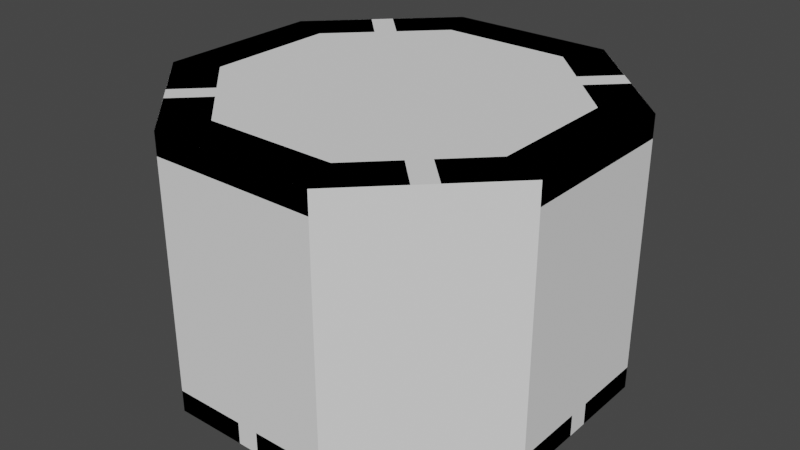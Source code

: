 # Source: Plinth.blend  (saved by Blender 4.3.32; exported with 4.5.12 LTS)
import bpy
from mathutils import Matrix  # noqa: F401  (used for matrix-valued properties, if any)

bpy.ops.wm.read_factory_settings(use_empty=True)
scene = bpy.context.scene
scene.name = 'Scene'

# ---- world
world_world = bpy.data.worlds.new('World'); scene.world = world_world
world_world.use_nodes = True; world_world.node_tree.nodes.clear()
_N = world_world.node_tree.nodes; _L = world_world.node_tree.links
n0 = _N.new('ShaderNodeOutputWorld'); n0.name = 'World Output'; n0.location = (300, 300)
n1 = _N.new('ShaderNodeBackground'); n1.name = 'Background'; n1.location = (10, 300)
n1.inputs[0].default_value = (0.05088, 0.05088, 0.05088, 1.0)
_L.new(n1.outputs[0], n0.inputs[0])
n0.is_active_output = True
world_world.color = (0.05088, 0.05088, 0.05088)
world_world.use_sun_shadow = False
world_world.sun_shadow_jitter_overblur = 0.0

# ---- meshes
me_cylinder = bpy.data.meshes.new('Cylinder')
me_cylinder.from_pydata([(-1.494, 0.619, 2.235e-08), (-0.619, 1.494, 2.235e-08), (-0.619, 1.494, 0.1617), (-1.494, 0.619, 0.1617), (-1.494, 0.619, 2.002), (-0.619, 1.494, 2.002), (-1.333, 0.552, 0.3235), (-0.552, 1.333, 0.3235), (-0.552, 1.333, 0.1617), (-1.333, 0.552, 0.1617), (-1.171, 0.485, 0.3225), (-0.485, 1.171, 0.3225), (-1.494, 0.619, 1.84), (-0.619, 1.494, 1.84), (-0.552, 1.333, 1.679), (-1.333, 0.552, 1.679), (-1.333, 0.552, 1.84), (-0.552, 1.333, 1.84), (-0.485, 1.171, 1.68), (-1.171, 0.485, 1.68), (-0.4855, 1.172, 2.002), (-1.172, 0.4855, 2.002), (-0.4855, 1.172, 1.84), (-1.172, 0.4855, 1.84), (-0.4195, 1.013, 1.84), (-1.013, 0.4195, 1.84), (1.762e-12, -7.39e-13, 1.68), (-0.4195, 1.013, 1.679), (-1.013, 0.4195, 1.679), (-0.9995, 1.114, 2.002), (-1.114, 0.9995, 2.002), (-0.7716, 0.8859, 2.002), (-0.886, 0.7716, 2.002), (-0.7716, 0.8859, 1.84), (-0.886, 0.7716, 1.84), (-0.659, 0.7733, 1.84), (-0.7733, 0.6589, 1.84), (-0.659, 0.7733, 1.679), (-0.7733, 0.6589, 1.679), (-0.9995, 1.114, 1.84), (-1.114, 0.9995, 1.84), (-0.7859, 0.9002, 1.82), (-0.7859, 0.9002, 1.982), (-0.9003, 0.7859, 1.982), (-0.9003, 0.7859, 1.82), (-0.6733, 0.7876, 1.82), (-0.7876, 0.6732, 1.82), (-0.7876, 0.6732, 1.679), (-0.6733, 0.7876, 1.679), (-0.9852, 1.1, 1.982), (-1.1, 0.9852, 1.982), (-0.8851, 0.9995, 1.679), (-0.9995, 0.8851, 1.679), (-0.8851, 0.9995, 1.84), (-0.9995, 0.8851, 1.84), (-0.7708, 0.8851, 1.68), (-0.8851, 0.7707, 1.68), (-0.7708, 0.8851, 0.5), (-0.8851, 0.7707, 0.5), (-0.9852, 1.1, 1.868), (-1.1, 0.9852, 1.868), (-0.8602, 0.9745, 1.714), (-0.9746, 0.8602, 1.714), (-0.8601, 0.9745, 1.868), (-0.9745, 0.8601, 1.868), (-0.7459, 0.8602, 1.715), (-0.8602, 0.7458, 1.715), (-0.7459, 0.8602, 0.5), (-0.8602, 0.7458, 0.5), (-0.08091, 1.494, 2.235e-08), (0.08074, 1.494, 2.235e-08), (-0.08091, 1.494, 0.1617), (0.08074, 1.494, 0.1617), (-0.08091, 1.333, 0.3235), (0.08074, 1.333, 0.3235), (-0.08091, 1.333, 0.1617), (0.08074, 1.333, 0.1617), (-0.08091, 1.171, 0.3225), (0.08074, 1.171, 0.3225), (-0.08091, 1.171, 1.001), (0.08074, 1.171, 1.001), (-0.08091, 1.444, 2.235e-08), (0.08074, 1.444, 2.235e-08), (-0.08091, 1.444, 0.1117), (0.08074, 1.444, 0.1117), (-0.08091, 1.283, 0.2732), (0.08074, 1.283, 0.2732), (-0.08091, 1.283, 0.1117), (0.08074, 1.283, 0.1117), (-0.08091, 1.121, 0.2723), (0.08074, 1.121, 0.2723), (-0.08091, 1.121, 1.001), (0.08074, 1.121, 1.001), (-0.619, -1.494, 2.235e-08), (-1.494, -0.6189, 2.235e-08), (-1.494, -0.6189, 0.1617), (-0.619, -1.494, 0.1617), (-0.619, -1.494, 2.002), (-1.494, -0.6189, 2.002), (-0.552, -1.333, 0.3235), (-1.333, -0.5519, 0.3235), (-1.333, -0.5519, 0.1617), (-0.552, -1.333, 0.1617), (-0.485, -1.171, 0.3225), (-1.171, -0.4849, 0.3225), (-0.619, -1.494, 1.84), (-1.494, -0.6189, 1.84), (-1.333, -0.5519, 1.679), (-0.552, -1.333, 1.679), (-0.552, -1.333, 1.84), (-1.333, -0.5519, 1.84), (-1.171, -0.4849, 1.68), (-0.485, -1.171, 1.68), (-1.172, -0.4854, 2.002), (-0.4855, -1.172, 2.002), (-1.172, -0.4854, 1.84), (-0.4855, -1.172, 1.84), (-1.013, -0.4195, 1.84), (-0.4195, -1.013, 1.84), (-1.013, -0.4195, 1.679), (-0.4195, -1.013, 1.679), (-1.114, -0.9994, 2.002), (-0.9996, -1.114, 2.002), (-0.886, -0.7716, 2.002), (-0.7716, -0.8859, 2.002), (-0.886, -0.7716, 1.84), (-0.7716, -0.8859, 1.84), (-0.7733, -0.6589, 1.84), (-0.659, -0.7733, 1.84), (-0.7733, -0.6589, 1.679), (-0.659, -0.7733, 1.679), (-1.114, -0.9994, 1.84), (-0.9996, -1.114, 1.84), (-0.9003, -0.7858, 1.82), (-0.9003, -0.7858, 1.982), (-0.7859, -0.9002, 1.982), (-0.7859, -0.9002, 1.82), (-0.7876, -0.6732, 1.82), (-0.6733, -0.7876, 1.82), (-0.6733, -0.7876, 1.679), (-0.7876, -0.6732, 1.679), (-1.1, -0.9851, 1.982), (-0.9853, -1.1, 1.982), (-0.9995, -0.8851, 1.679), (-0.8852, -0.9994, 1.679), (-0.9995, -0.8851, 1.84), (-0.8852, -0.9994, 1.84), (-0.8852, -0.7707, 1.68), (-0.7708, -0.8851, 1.68), (-0.8852, -0.7707, 0.5), (-0.7708, -0.8851, 0.5), (-1.1, -0.9851, 1.868), (-0.9853, -1.1, 1.868), (-0.9746, -0.8601, 1.714), (-0.8602, -0.9745, 1.714), (-0.9745, -0.8601, 1.868), (-0.8602, -0.9744, 1.868), (-0.8602, -0.7458, 1.715), (-0.7459, -0.8602, 1.715), (-0.8602, -0.7458, 0.5), (-0.7459, -0.8602, 0.5), (-1.494, -0.08079, 2.235e-08), (-1.494, 0.08086, 2.235e-08), (-1.494, -0.08079, 0.1617), (-1.494, 0.08086, 0.1617), (-1.333, -0.0808, 0.3235), (-1.333, 0.08085, 0.3235), (-1.333, -0.0808, 0.1617), (-1.333, 0.08085, 0.1617), (-1.171, -0.08082, 0.3225), (-1.171, 0.08084, 0.3225), (-1.171, -0.08082, 1.001), (-1.171, 0.08084, 1.001), (-1.444, -0.08079, 2.235e-08), (-1.444, 0.08086, 2.235e-08), (-1.444, -0.08079, 0.1117), (-1.444, 0.08086, 0.1117), (-1.283, -0.08081, 0.2732), (-1.283, 0.08085, 0.2732), (-1.283, -0.08081, 0.1117), (-1.283, 0.08085, 0.1117), (-1.121, -0.08082, 0.2723), (-1.121, 0.08083, 0.2723), (-1.121, -0.08082, 1.001), (-1.121, 0.08083, 1.001), (1.494, -0.619, 2.235e-08), (0.6188, -1.494, 2.235e-08), (0.6188, -1.494, 0.1617), (1.494, -0.619, 0.1617), (1.494, -0.619, 2.002), (0.6188, -1.494, 2.002), (1.333, -0.552, 0.3235), (0.5518, -1.333, 0.3235), (0.5518, -1.333, 0.1617), (1.333, -0.552, 0.1617), (1.171, -0.485, 0.3225), (0.4849, -1.171, 0.3225), (1.494, -0.619, 1.84), (0.6188, -1.494, 1.84), (0.5518, -1.333, 1.679), (1.333, -0.552, 1.679), (1.333, -0.552, 1.84), (0.5518, -1.333, 1.84), (0.4849, -1.171, 1.68), (1.171, -0.485, 1.68), (0.4853, -1.172, 2.002), (1.172, -0.4855, 2.002), (0.4853, -1.172, 1.84), (1.172, -0.4855, 1.84), (0.4194, -1.013, 1.84), (1.013, -0.4195, 1.84), (0.4194, -1.013, 1.679), (1.013, -0.4195, 1.679), (0.9993, -1.114, 2.002), (1.114, -0.9996, 2.002), (0.7715, -0.8861, 2.002), (0.8859, -0.7717, 2.002), (0.7715, -0.8861, 1.84), (0.8859, -0.7717, 1.84), (0.6588, -0.7734, 1.84), (0.7732, -0.659, 1.84), (0.6588, -0.7734, 1.679), (0.7732, -0.659, 1.679), (0.9993, -1.114, 1.84), (1.114, -0.9996, 1.84), (0.7858, -0.9004, 1.82), (0.7858, -0.9004, 1.982), (0.9002, -0.786, 1.982), (0.9002, -0.786, 1.82), (0.6731, -0.7877, 1.82), (0.7875, -0.6733, 1.82), (0.7875, -0.6733, 1.679), (0.6731, -0.7877, 1.679), (0.985, -1.1, 1.982), (1.099, -0.9853, 1.982), (0.885, -0.9996, 1.679), (0.9994, -0.8853, 1.679), (0.885, -0.9996, 1.84), (0.9994, -0.8853, 1.84), (0.7706, -0.8852, 1.68), (0.885, -0.7709, 1.68), (0.7706, -0.8852, 0.5), (0.885, -0.7709, 0.5), (0.985, -1.1, 1.868), (1.099, -0.9853, 1.868), (0.8601, -0.9747, 1.714), (0.9744, -0.8603, 1.714), (0.86, -0.9746, 1.868), (0.9744, -0.8603, 1.868), (0.7457, -0.8603, 1.715), (0.8601, -0.7459, 1.715), (0.7457, -0.8603, 0.5), (0.8601, -0.7459, 0.5), (0.08067, -1.494, 2.235e-08), (-0.08098, -1.494, 2.235e-08), (0.08067, -1.494, 0.1617), (-0.08098, -1.494, 0.1617), (0.0807, -1.333, 0.3235), (-0.08096, -1.333, 0.3235), (0.0807, -1.333, 0.1617), (-0.08096, -1.333, 0.1617), (0.08072, -1.171, 0.3225), (-0.08093, -1.171, 0.3225), (0.08072, -1.171, 1.001), (-0.08093, -1.171, 1.001), (0.08068, -1.444, 2.235e-08), (-0.08097, -1.444, 2.235e-08), (0.08068, -1.444, 0.1117), (-0.08097, -1.444, 0.1117), (0.0807, -1.283, 0.2732), (-0.08095, -1.283, 0.2732), (0.0807, -1.283, 0.1117), (-0.08095, -1.283, 0.1117), (0.08073, -1.121, 0.2723), (-0.08092, -1.121, 0.2723), (0.08073, -1.121, 1.001), (-0.08092, -1.121, 1.001), (0.619, 1.494, 2.235e-08), (1.494, 0.6187, 2.235e-08), (1.494, 0.6187, 0.1617), (0.619, 1.494, 0.1617), (0.619, 1.494, 2.002), (1.494, 0.6187, 2.002), (0.552, 1.333, 0.3235), (1.333, 0.5517, 0.3235), (1.333, 0.5517, 0.1617), (0.552, 1.333, 0.1617), (0.485, 1.171, 0.3225), (1.171, 0.4848, 0.3225), (0.619, 1.494, 1.84), (1.494, 0.6187, 1.84), (1.333, 0.5517, 1.679), (0.552, 1.333, 1.679), (0.552, 1.333, 1.84), (1.333, 0.5517, 1.84), (1.171, 0.4848, 1.68), (0.485, 1.171, 1.68), (1.172, 0.4853, 2.002), (0.4855, 1.172, 2.002), (1.172, 0.4853, 1.84), (0.4855, 1.172, 1.84), (1.013, 0.4193, 1.84), (0.4195, 1.013, 1.84), (1.013, 0.4193, 1.679), (0.4195, 1.013, 1.679), (1.114, 0.9992, 2.002), (0.9997, 1.114, 2.002), (0.8861, 0.7714, 2.002), (0.7718, 0.8858, 2.002), (0.8861, 0.7714, 1.84), (0.7718, 0.8858, 1.84), (0.7734, 0.6588, 1.84), (0.6591, 0.7732, 1.84), (0.7734, 0.6588, 1.679), (0.6591, 0.7732, 1.679), (1.114, 0.9992, 1.84), (0.9997, 1.114, 1.84), (0.9004, 0.7857, 1.82), (0.9004, 0.7857, 1.982), (0.7861, 0.9001, 1.982), (0.7861, 0.9001, 1.82), (0.7877, 0.6731, 1.82), (0.6734, 0.7875, 1.82), (0.6734, 0.7875, 1.679), (0.7877, 0.6731, 1.679), (1.1, 0.985, 1.982), (0.9854, 1.099, 1.982), (0.9997, 0.8849, 1.679), (0.8853, 0.9993, 1.679), (0.9997, 0.8849, 1.84), (0.8853, 0.9993, 1.84), (0.8853, 0.7706, 1.68), (0.7709, 0.885, 1.68), (0.8853, 0.7706, 0.5), (0.7709, 0.885, 0.5), (1.1, 0.985, 1.868), (0.9854, 1.099, 1.868), (0.9747, 0.86, 1.714), (0.8604, 0.9744, 1.714), (0.9747, 0.8599, 1.868), (0.8603, 0.9743, 1.868), (0.8603, 0.7456, 1.715), (0.746, 0.86, 1.715), (0.8603, 0.7456, 0.5), (0.746, 0.86, 0.5), (1.494, 0.08055, 2.235e-08), (1.494, -0.0811, 2.235e-08), (1.494, 0.08055, 0.1617), (1.494, -0.0811, 0.1617), (1.333, 0.08059, 0.3235), (1.333, -0.08106, 0.3235), (1.333, 0.08059, 0.1617), (1.333, -0.08106, 0.1617), (1.171, 0.08063, 0.3225), (1.171, -0.08102, 0.3225), (1.171, 0.08063, 1.001), (1.171, -0.08102, 1.001), (1.444, 0.08056, 2.235e-08), (1.444, -0.08109, 2.235e-08), (1.444, 0.08056, 0.1117), (1.444, -0.08109, 0.1117), (1.283, 0.0806, 0.2732), (1.283, -0.08105, 0.2732), (1.283, 0.0806, 0.1117), (1.283, -0.08105, 0.1117), (1.121, 0.08064, 0.2723), (1.121, -0.08101, 0.2723), (1.121, 0.08064, 1.001), (1.121, -0.08101, 1.001)], [], [(71, 2, 8, 75), (2, 3, 9, 8), (0, 3, 2, 1), (70, 72, 280, 277), (7, 6, 10, 11), (73, 7, 11, 77), (76, 74, 283, 286), (9, 6, 7, 8), (10, 58, 57, 11), (18, 296, 80, 79), (53, 39, 13, 17), (13, 289, 293, 17), (281, 289, 13, 5), (5, 13, 39, 29), (14, 292, 296, 18), (51, 14, 18, 55), (54, 52, 15, 16), (293, 292, 14, 17), (5, 29, 31, 20), (281, 5, 20, 298), (32, 21, 23, 34), (298, 20, 22, 300), (300, 22, 24, 302), (34, 23, 25, 36), (302, 24, 27, 304), (28, 26, 38), (36, 25, 28, 38), (24, 35, 37, 27), (44, 46, 45, 41), (22, 33, 35, 24), (20, 31, 33, 22), (32, 30, 4, 21), (30, 40, 12, 4), (32, 34, 44, 43), (43, 50, 30, 32), (45, 46, 47, 48), (42, 43, 44, 41), (29, 49, 42, 31), (34, 36, 46, 44), (37, 35, 45, 48), (36, 38, 47, 46), (33, 31, 42, 41), (38, 37, 48, 47), (30, 50, 60, 40), (49, 29, 39, 59), (42, 49, 50, 43), (41, 45, 35, 33), (38, 26, 37), (37, 26, 27), (27, 26, 304), (17, 14, 51, 53), (58, 56, 66, 68), (15, 52, 56, 19), (56, 52, 62, 66), (57, 58, 68, 67), (40, 54, 16, 12), (63, 61, 62, 64), (62, 61, 65, 66), (65, 67, 68, 66), (64, 60, 59, 63), (51, 55, 65, 61), (53, 51, 61, 63), (54, 40, 60, 64), (55, 57, 67, 65), (52, 54, 64, 62), (39, 53, 63, 59), (60, 50, 49, 59), (11, 57, 55, 18), (58, 10, 19, 56), (8, 7, 73, 75), (74, 76, 88, 86), (283, 74, 78, 287), (80, 78, 90, 92), (1, 2, 71, 69), (69, 71, 83, 81), (280, 72, 76, 286), (71, 75, 87, 83), (11, 18, 79, 77), (75, 73, 85, 87), (78, 80, 296, 287), (87, 85, 86, 88), (86, 85, 89, 90), (81, 83, 84, 82), (84, 83, 87, 88), (89, 91, 92, 90), (72, 70, 82, 84), (77, 79, 91, 89), (78, 74, 86, 90), (76, 72, 84, 88), (73, 77, 89, 85), (79, 80, 92, 91), (163, 95, 101, 167), (95, 96, 102, 101), (93, 96, 95, 94), (162, 164, 3, 0), (100, 99, 103, 104), (165, 100, 104, 169), (168, 166, 6, 9), (102, 99, 100, 101), (103, 150, 149, 104), (111, 19, 172, 171), (145, 131, 106, 110), (106, 12, 16, 110), (4, 12, 106, 98), (98, 106, 131, 121), (107, 15, 19, 111), (143, 107, 111, 147), (146, 144, 108, 109), (16, 15, 107, 110), (98, 121, 123, 113), (4, 98, 113, 21), (124, 114, 116, 126), (21, 113, 115, 23), (23, 115, 117, 25), (126, 116, 118, 128), (25, 117, 119, 28), (120, 26, 130), (128, 118, 120, 130), (117, 127, 129, 119), (136, 138, 137, 133), (115, 125, 127, 117), (113, 123, 125, 115), (124, 122, 97, 114), (122, 132, 105, 97), (124, 126, 136, 135), (135, 142, 122, 124), (137, 138, 139, 140), (134, 135, 136, 133), (121, 141, 134, 123), (126, 128, 138, 136), (129, 127, 137, 140), (128, 130, 139, 138), (125, 123, 134, 133), (130, 129, 140, 139), (122, 142, 152, 132), (141, 121, 131, 151), (134, 141, 142, 135), (133, 137, 127, 125), (130, 26, 129), (129, 26, 119), (119, 26, 28), (110, 107, 143, 145), (150, 148, 158, 160), (108, 144, 148, 112), (148, 144, 154, 158), (149, 150, 160, 159), (132, 146, 109, 105), (155, 153, 154, 156), (154, 153, 157, 158), (157, 159, 160, 158), (156, 152, 151, 155), (143, 147, 157, 153), (145, 143, 153, 155), (146, 132, 152, 156), (147, 149, 159, 157), (144, 146, 156, 154), (131, 145, 155, 151), (152, 142, 141, 151), (104, 149, 147, 111), (150, 103, 112, 148), (101, 100, 165, 167), (166, 168, 180, 178), (6, 166, 170, 10), (172, 170, 182, 184), (94, 95, 163, 161), (161, 163, 175, 173), (3, 164, 168, 9), (163, 167, 179, 175), (104, 111, 171, 169), (167, 165, 177, 179), (170, 172, 19, 10), (179, 177, 178, 180), (178, 177, 181, 182), (173, 175, 176, 174), (176, 175, 179, 180), (181, 183, 184, 182), (164, 162, 174, 176), (169, 171, 183, 181), (170, 166, 178, 182), (168, 164, 176, 180), (165, 169, 181, 177), (171, 172, 184, 183), (255, 187, 193, 259), (187, 188, 194, 193), (185, 188, 187, 186), (254, 256, 96, 93), (192, 191, 195, 196), (257, 192, 196, 261), (260, 258, 99, 102), (194, 191, 192, 193), (195, 242, 241, 196), (203, 112, 264, 263), (237, 223, 198, 202), (198, 105, 109, 202), (97, 105, 198, 190), (190, 198, 223, 213), (199, 108, 112, 203), (235, 199, 203, 239), (238, 236, 200, 201), (109, 108, 199, 202), (190, 213, 215, 205), (97, 190, 205, 114), (216, 206, 208, 218), (114, 205, 207, 116), (116, 207, 209, 118), (218, 208, 210, 220), (118, 209, 211, 120), (212, 26, 222), (220, 210, 212, 222), (209, 219, 221, 211), (228, 230, 229, 225), (207, 217, 219, 209), (205, 215, 217, 207), (216, 214, 189, 206), (214, 224, 197, 189), (216, 218, 228, 227), (227, 234, 214, 216), (229, 230, 231, 232), (226, 227, 228, 225), (213, 233, 226, 215), (218, 220, 230, 228), (221, 219, 229, 232), (220, 222, 231, 230), (217, 215, 226, 225), (222, 221, 232, 231), (214, 234, 244, 224), (233, 213, 223, 243), (226, 233, 234, 227), (225, 229, 219, 217), (222, 26, 221), (221, 26, 211), (211, 26, 120), (202, 199, 235, 237), (242, 240, 250, 252), (200, 236, 240, 204), (240, 236, 246, 250), (241, 242, 252, 251), (224, 238, 201, 197), (247, 245, 246, 248), (246, 245, 249, 250), (249, 251, 252, 250), (248, 244, 243, 247), (235, 239, 249, 245), (237, 235, 245, 247), (238, 224, 244, 248), (239, 241, 251, 249), (236, 238, 248, 246), (223, 237, 247, 243), (244, 234, 233, 243), (196, 241, 239, 203), (242, 195, 204, 240), (193, 192, 257, 259), (258, 260, 272, 270), (99, 258, 262, 103), (264, 262, 274, 276), (186, 187, 255, 253), (253, 255, 267, 265), (96, 256, 260, 102), (255, 259, 271, 267), (196, 203, 263, 261), (259, 257, 269, 271), (262, 264, 112, 103), (271, 269, 270, 272), (270, 269, 273, 274), (265, 267, 268, 266), (268, 267, 271, 272), (273, 275, 276, 274), (256, 254, 266, 268), (261, 263, 275, 273), (262, 258, 270, 274), (260, 256, 268, 272), (257, 261, 273, 269), (263, 264, 276, 275), (347, 279, 285, 351), (279, 280, 286, 285), (277, 280, 279, 278), (346, 348, 188, 185), (284, 283, 287, 288), (349, 284, 288, 353), (352, 350, 191, 194), (286, 283, 284, 285), (287, 334, 333, 288), (295, 204, 356, 355), (329, 315, 290, 294), (290, 197, 201, 294), (189, 197, 290, 282), (282, 290, 315, 305), (291, 200, 204, 295), (327, 291, 295, 331), (330, 328, 292, 293), (201, 200, 291, 294), (282, 305, 307, 297), (189, 282, 297, 206), (308, 298, 300, 310), (206, 297, 299, 208), (208, 299, 301, 210), (310, 300, 302, 312), (210, 301, 303, 212), (304, 26, 314), (312, 302, 304, 314), (301, 311, 313, 303), (320, 322, 321, 317), (299, 309, 311, 301), (297, 307, 309, 299), (308, 306, 281, 298), (306, 316, 289, 281), (308, 310, 320, 319), (319, 326, 306, 308), (321, 322, 323, 324), (318, 319, 320, 317), (305, 325, 318, 307), (310, 312, 322, 320), (313, 311, 321, 324), (312, 314, 323, 322), (309, 307, 318, 317), (314, 313, 324, 323), (306, 326, 336, 316), (325, 305, 315, 335), (318, 325, 326, 319), (317, 321, 311, 309), (314, 26, 313), (313, 26, 303), (303, 26, 212), (294, 291, 327, 329), (334, 332, 342, 344), (292, 328, 332, 296), (332, 328, 338, 342), (333, 334, 344, 343), (316, 330, 293, 289), (339, 337, 338, 340), (338, 337, 341, 342), (341, 343, 344, 342), (340, 336, 335, 339), (327, 331, 341, 337), (329, 327, 337, 339), (330, 316, 336, 340), (331, 333, 343, 341), (328, 330, 340, 338), (315, 329, 339, 335), (336, 326, 325, 335), (288, 333, 331, 295), (334, 287, 296, 332), (285, 284, 349, 351), (350, 352, 364, 362), (191, 350, 354, 195), (356, 354, 366, 368), (278, 279, 347, 345), (345, 347, 359, 357), (188, 348, 352, 194), (347, 351, 363, 359), (288, 295, 355, 353), (351, 349, 361, 363), (354, 356, 204, 195), (363, 361, 362, 364), (362, 361, 365, 366), (357, 359, 360, 358), (360, 359, 363, 364), (365, 367, 368, 366), (348, 346, 358, 360), (353, 355, 367, 365), (354, 350, 362, 366), (352, 348, 360, 364), (349, 353, 365, 361), (355, 356, 368, 367)])
me_cylinder.polygons.foreach_set('material_index', [1, 1, 1, 1, 1, 1, 1, 1, 1, 1, 1, 1, 1, 1, 1, 1, 1, 1, 1, 1, 1, 1, 1, 1, 1, 0, 1, 1, 0, 1, 1, 1, 1, 1, 1, 0, 0, 1, 1, 1, 1, 1, 0, 1, 1, 0, 1, 0, 0, 0, 1, 1, 1, 1, 1, 1, 0, 0, 0, 0, 1, 1, 1, 1, 1, 1, 0, 1, 1, 1, 1, 1, 1, 1, 1, 1, 1, 1, 1, 1, 0, 0, 0, 0, 0, 1, 1, 1, 1, 1, 1, 1, 1, 1, 1, 1, 1, 1, 1, 1, 1, 1, 1, 1, 1, 1, 1, 1, 1, 1, 1, 1, 1, 1, 1, 1, 0, 1, 1, 0, 1, 1, 1, 1, 1, 1, 0, 0, 1, 1, 1, 1, 1, 0, 1, 1, 0, 1, 0, 0, 0, 1, 1, 1, 1, 1, 1, 0, 0, 0, 0, 1, 1, 1, 1, 1, 1, 0, 1, 1, 1, 1, 1, 1, 1, 1, 1, 1, 1, 1, 1, 0, 0, 0, 0, 0, 1, 1, 1, 1, 1, 1, 1, 1, 1, 1, 1, 1, 1, 1, 1, 1, 1, 1, 1, 1, 1, 1, 1, 1, 1, 1, 1, 1, 1, 1, 1, 0, 1, 1, 0, 1, 1, 1, 1, 1, 1, 0, 0, 1, 1, 1, 1, 1, 0, 1, 1, 0, 1, 0, 0, 0, 1, 1, 1, 1, 1, 1, 0, 0, 0, 0, 1, 1, 1, 1, 1, 1, 0, 1, 1, 1, 1, 1, 1, 1, 1, 1, 1, 1, 1, 1, 0, 0, 0, 0, 0, 1, 1, 1, 1, 1, 1, 1, 1, 1, 1, 1, 1, 1, 1, 1, 1, 1, 1, 1, 1, 1, 1, 1, 1, 1, 1, 1, 1, 1, 1, 1, 0, 1, 1, 0, 1, 1, 1, 1, 1, 1, 0, 0, 1, 1, 1, 1, 1, 0, 1, 1, 0, 1, 0, 0, 0, 1, 1, 1, 1, 1, 1, 0, 0, 0, 0, 1, 1, 1, 1, 1, 1, 0, 1, 1, 1, 1, 1, 1, 1, 1, 1, 1, 1, 1, 1, 0, 0, 0, 0, 0, 1, 1, 1, 1, 1, 1])
_uv = me_cylinder.uv_layers.new(name='UVMap')
_uv.uv.foreach_set('vector', [1.287, -0.1877, 1.556, -0.1877, 1.523, -0.1068, 1.287, -0.1068, 0.3405, -0.1915, 0.9239, -0.1922, 0.8925, -0.116, 0.3721, -0.1153, 0.9239, -0.2685, 0.9239, -0.1922, 0.3405, -0.1915, 0.3404, -0.2678, 1.206, -0.2687, 1.206, -0.1877, 0.9368, -0.1877, 0.9368, -0.2687, 0.3722, -0.0391, 0.8926, -0.03973, 0.8611, 0.03655, 0.4039, 0.0371, 1.287, -0.02587, 1.523, -0.02587, 1.489, 0.05505, 1.287, 0.05505, 1.206, -0.1068, 1.206, -0.02587, 0.9703, -0.02587, 0.9703, -0.1068, 0.8925, -0.116, 0.8926, -0.03973, 0.3722, -0.0391, 0.3721, -0.1153, 0.8611, 0.03655, 0.6714, 0.1207, 0.595, 0.1216, 0.4039, 0.0371, 1.489, 0.734, 1.004, 0.734, 1.206, 0.3945, 1.287, 0.3945, 0.5891, 0.834, 0.5878, 0.9094, 0.3378, 0.9071, 0.3691, 0.832, 1.556, 0.9768, 0.9368, 0.9768, 0.9703, 0.8959, 1.523, 0.8959, 0.9368, 1.058, 0.9368, 0.9768, 1.556, 0.9768, 1.556, 1.058, 0.3376, 0.9821, 0.3378, 0.9071, 0.5878, 0.9094, 0.5866, 0.9844, 1.523, 0.815, 0.9703, 0.815, 1.004, 0.734, 1.489, 0.734, 0.5905, 0.7582, 0.3692, 0.7562, 0.4008, 0.6803, 0.5918, 0.6816, 0.6761, 0.8235, 0.6752, 0.7487, 0.8937, 0.7478, 0.8934, 0.8226, 0.9703, 0.8959, 0.9703, 0.815, 1.523, 0.815, 1.523, 0.8959, 0.3376, 0.9821, 0.5866, 0.9844, 0.5846, 1.133, 0.3984, 1.131, 0.9368, 1.058, 1.556, 1.058, 1.489, 1.219, 1.004, 1.219, 0.6791, 1.119, 0.8629, 1.118, 0.8625, 1.191, 0.6789, 1.192, 1.004, 1.219, 1.489, 1.219, 1.489, 1.3, 1.004, 1.3, 1.004, 1.3, 1.489, 1.3, 1.456, 1.38, 1.037, 1.38, 0.6789, 1.192, 0.8625, 1.191, 0.8325, 1.263, 0.68, 1.263, 1.037, 1.38, 1.456, 1.38, 1.456, 1.461, 1.037, 1.461, 0.3474, 0.6865, 0.3135, 0.9999, 0.2539, 0.7139, 0.68, 1.263, 0.8325, 1.263, 0.8323, 1.336, 0.6798, 1.336, 0.4285, 1.279, 0.5829, 1.279, 0.5827, 1.353, 0.4283, 1.352, 0.2279, 0.6253, 0.2408, 0.6692, 0.1962, 0.6823, 0.1833, 0.6383, 0.3984, 1.206, 0.5844, 1.207, 0.5829, 1.279, 0.4285, 1.279, 0.3984, 1.131, 0.5846, 1.133, 0.5844, 1.207, 0.3984, 1.206, 0.6791, 1.119, 0.6778, 0.9719, 0.9237, 0.971, 0.8629, 1.118, 0.6778, 0.9719, 0.677, 0.8979, 0.9239, 0.8969, 0.9237, 0.971, 0.6791, 1.119, 0.6789, 1.192, 0.6697, 1.192, 0.6711, 1.129, 0.6698, 1.11, 0.6687, 0.9812, 0.6778, 0.9719, 0.6791, 1.119, 0.1962, 0.6823, 0.2408, 0.6692, 0.2523, 0.7083, 0.2076, 0.7214, 0.1702, 0.5937, 0.2149, 0.5806, 0.2279, 0.6253, 0.1833, 0.6383, 0.5866, 0.9844, 0.5958, 0.9938, 0.594, 1.124, 0.5846, 1.133, 0.6789, 1.192, 0.68, 1.263, 0.6719, 1.253, 0.6697, 1.192, 0.5827, 1.353, 0.5829, 1.279, 0.5921, 1.288, 0.5919, 1.353, 0.68, 1.263, 0.6798, 1.336, 0.6707, 1.336, 0.6708, 1.272, 0.5844, 1.207, 0.5846, 1.133, 0.5927, 1.143, 0.5937, 1.207, 0.2539, 0.7139, 0.2093, 0.727, 0.2076, 0.7214, 0.2523, 0.7083, 0.6778, 0.9719, 0.6685, 0.9628, 0.6679, 0.9104, 0.677, 0.8979, 0.5962, 0.9752, 0.5866, 0.9844, 0.5878, 0.9094, 0.597, 0.9221, 0.1702, 0.5937, 0.1474, 0.5159, 0.1921, 0.5028, 0.2149, 0.5806, 0.5937, 1.207, 0.5912, 1.269, 0.5829, 1.279, 0.5844, 1.207, 0.2539, 0.7139, 0.3135, 0.9999, 0.2093, 0.727, 0.2093, 0.727, 0.3135, 0.9999, 0.1158, 0.7543, 0.1158, 0.7543, 0.3135, 0.9999, 7.222e-05, 0.9661, 0.3691, 0.832, 0.3692, 0.7562, 0.5905, 0.7582, 0.5891, 0.834, 0.6714, 0.1207, 0.6743, 0.6734, 0.6578, 0.6901, 0.6549, 0.1208, 0.8937, 0.7478, 0.6752, 0.7487, 0.6743, 0.6734, 0.8629, 0.6727, 0.6743, 0.6734, 0.6752, 0.7487, 0.6586, 0.7324, 0.6577, 0.6571, 0.595, 0.1216, 0.6714, 0.1207, 0.6716, 0.1374, 0.5952, 0.1382, 0.677, 0.8979, 0.6761, 0.8235, 0.8934, 0.8226, 0.9239, 0.8969, 0.1239, 0.4355, 0.1114, 0.3932, 0.1561, 0.3801, 0.1685, 0.4224, 0.1561, 0.3801, 0.1114, 0.3932, 0.09836, 0.3485, 0.143, 0.3354, 0.09836, 0.3485, 7.225e-05, 0.01316, 0.04472, 7.226e-05, 0.143, 0.3354, 0.1685, 0.4224, 0.1828, 0.4713, 0.1382, 0.4843, 0.1239, 0.4355, 0.5905, 0.7582, 0.5918, 0.6816, 0.6088, 0.6651, 0.6075, 0.7417, 0.5891, 0.834, 0.5905, 0.7582, 0.6066, 0.7754, 0.6054, 0.847, 0.6761, 0.8235, 0.677, 0.8979, 0.6644, 0.8887, 0.6634, 0.8074, 0.5918, 0.6816, 0.595, 0.1216, 0.6118, 0.1217, 0.6085, 0.6985, 0.6752, 0.7487, 0.6761, 0.8235, 0.6599, 0.8362, 0.6591, 0.7653, 0.5878, 0.9094, 0.5891, 0.834, 0.6021, 0.8178, 0.6007, 0.9002, 0.1828, 0.4713, 0.1921, 0.5028, 0.1474, 0.5159, 0.1382, 0.4843, 0.4039, 0.0371, 0.595, 0.1216, 0.5918, 0.6816, 0.4008, 0.6803, 0.6714, 0.1207, 0.8611, 0.03655, 0.8629, 0.6727, 0.6743, 0.6734, 1.523, -0.1068, 1.523, -0.02587, 1.287, -0.02587, 1.287, -0.1068, 1.206, -0.02587, 1.206, -0.1068, 1.231, -0.1318, 1.231, -0.05104, 0.9703, -0.02587, 1.206, -0.02587, 1.206, 0.05505, 1.004, 0.05505, 1.206, 0.3945, 1.206, 0.05505, 1.231, 0.02989, 1.231, 0.3945, 1.556, -0.2687, 1.556, -0.1877, 1.287, -0.1877, 1.287, -0.2687, 1.287, -0.2687, 1.287, -0.1877, 1.262, -0.2128, 1.262, -0.2687, 0.9368, -0.1877, 1.206, -0.1877, 1.206, -0.1068, 0.9703, -0.1068, 1.287, -0.1877, 1.287, -0.1068, 1.262, -0.08179, 1.262, -0.1627, 1.489, 0.05505, 1.489, 0.734, 1.287, 0.3945, 1.287, 0.05505, 1.287, -0.1068, 1.287, -0.02587, 1.262, -0.05104, 1.262, -0.1318, 1.206, 0.05505, 1.206, 0.3945, 1.004, 0.734, 1.004, 0.05505, 0.122, 0.2063, 0.122, 0.3282, 3.501e-05, 0.3282, 3.512e-05, 0.2063, 3.501e-05, 0.3282, 0.122, 0.3282, 0.122, 0.4502, 3.495e-05, 0.4502, 0.122, 3.492e-05, 0.122, 0.08433, 3.524e-05, 0.08433, 3.524e-05, 3.491e-05, 3.524e-05, 0.08433, 0.122, 0.08433, 0.122, 0.2063, 3.512e-05, 0.2063, 0.122, 0.4502, 0.122, 1.0, 3.495e-05, 1.0, 3.495e-05, 0.4502, 1.206, -0.1877, 1.206, -0.2687, 1.231, -0.2687, 1.231, -0.2128, 1.287, 0.05505, 1.287, 0.3945, 1.262, 0.3945, 1.262, 0.02989, 1.206, 0.05505, 1.206, -0.02587, 1.231, -0.000712, 1.231, 0.08022, 1.206, -0.1068, 1.206, -0.1877, 1.231, -0.1627, 1.231, -0.08179, 1.287, -0.02587, 1.287, 0.05505, 1.262, 0.08022, 1.262, -0.0007121, 1.287, 0.3945, 1.206, 0.3945, 1.206, 0.3695, 1.287, 0.3695, 1.287, -0.1877, 1.556, -0.1877, 1.523, -0.1068, 1.287, -0.1068, 0.3405, -0.1915, 0.9239, -0.1922, 0.8925, -0.116, 0.3721, -0.1153, 0.9239, -0.2685, 0.9239, -0.1922, 0.3405, -0.1915, 0.3404, -0.2678, 1.206, -0.2687, 1.206, -0.1877, 0.9368, -0.1877, 0.9368, -0.2687, 0.3722, -0.0391, 0.8926, -0.03973, 0.8611, 0.03655, 0.4039, 0.0371, 1.287, -0.02587, 1.523, -0.02587, 1.489, 0.05505, 1.287, 0.05505, 1.206, -0.1068, 1.206, -0.02587, 0.9703, -0.02587, 0.9703, -0.1068, 0.8925, -0.116, 0.8926, -0.03973, 0.3722, -0.0391, 0.3721, -0.1153, 0.8611, 0.03655, 0.6714, 0.1207, 0.595, 0.1216, 0.4039, 0.0371, 1.489, 0.734, 1.004, 0.734, 1.206, 0.3945, 1.287, 0.3945, 0.5891, 0.834, 0.5878, 0.9094, 0.3378, 0.9071, 0.3691, 0.832, 1.556, 0.9768, 0.9368, 0.9768, 0.9703, 0.8959, 1.523, 0.8959, 0.9368, 1.058, 0.9368, 0.9768, 1.556, 0.9768, 1.556, 1.058, 0.3376, 0.9821, 0.3378, 0.9071, 0.5878, 0.9094, 0.5866, 0.9844, 1.523, 0.815, 0.9703, 0.815, 1.004, 0.734, 1.489, 0.734, 0.5905, 0.7582, 0.3692, 0.7562, 0.4008, 0.6803, 0.5918, 0.6816, 0.6761, 0.8235, 0.6752, 0.7487, 0.8937, 0.7478, 0.8934, 0.8226, 0.9703, 0.8959, 0.9703, 0.815, 1.523, 0.815, 1.523, 0.8959, 0.3376, 0.9821, 0.5866, 0.9844, 0.5846, 1.133, 0.3984, 1.131, 0.9368, 1.058, 1.556, 1.058, 1.489, 1.219, 1.004, 1.219, 0.6791, 1.119, 0.8629, 1.118, 0.8625, 1.191, 0.6789, 1.192, 1.004, 1.219, 1.489, 1.219, 1.489, 1.3, 1.004, 1.3, 1.004, 1.3, 1.489, 1.3, 1.456, 1.38, 1.037, 1.38, 0.6789, 1.192, 0.8625, 1.191, 0.8325, 1.263, 0.68, 1.263, 1.037, 1.38, 1.456, 1.38, 1.456, 1.461, 1.037, 1.461, 0.3474, 0.6865, 0.3135, 0.9999, 0.2539, 0.7139, 0.68, 1.263, 0.8325, 1.263, 0.8323, 1.336, 0.6798, 1.336, 0.4285, 1.279, 0.5829, 1.279, 0.5827, 1.353, 0.4283, 1.352, 0.2279, 0.6253, 0.2408, 0.6692, 0.1962, 0.6823, 0.1833, 0.6383, 0.3984, 1.206, 0.5844, 1.207, 0.5829, 1.279, 0.4285, 1.279, 0.3984, 1.131, 0.5846, 1.133, 0.5844, 1.207, 0.3984, 1.206, 0.6791, 1.119, 0.6778, 0.9719, 0.9237, 0.971, 0.8629, 1.118, 0.6778, 0.9719, 0.677, 0.8979, 0.9239, 0.8969, 0.9237, 0.971, 0.6791, 1.119, 0.6789, 1.192, 0.6697, 1.192, 0.6711, 1.129, 0.6698, 1.11, 0.6687, 0.9812, 0.6778, 0.9719, 0.6791, 1.119, 0.1962, 0.6823, 0.2408, 0.6692, 0.2523, 0.7083, 0.2076, 0.7214, 0.1702, 0.5937, 0.2149, 0.5806, 0.2279, 0.6253, 0.1833, 0.6383, 0.5866, 0.9844, 0.5958, 0.9938, 0.594, 1.124, 0.5846, 1.133, 0.6789, 1.192, 0.68, 1.263, 0.6719, 1.253, 0.6697, 1.192, 0.5827, 1.353, 0.5829, 1.279, 0.5921, 1.288, 0.5919, 1.353, 0.68, 1.263, 0.6798, 1.336, 0.6707, 1.336, 0.6708, 1.272, 0.5844, 1.207, 0.5846, 1.133, 0.5927, 1.143, 0.5937, 1.207, 0.2539, 0.7139, 0.2093, 0.727, 0.2076, 0.7214, 0.2523, 0.7083, 0.6778, 0.9719, 0.6685, 0.9628, 0.6679, 0.9104, 0.677, 0.8979, 0.5962, 0.9752, 0.5866, 0.9844, 0.5878, 0.9094, 0.597, 0.9221, 0.1702, 0.5937, 0.1474, 0.5159, 0.1921, 0.5028, 0.2149, 0.5806, 0.5937, 1.207, 0.5912, 1.269, 0.5829, 1.279, 0.5844, 1.207, 0.2539, 0.7139, 0.3135, 0.9999, 0.2093, 0.727, 0.2093, 0.727, 0.3135, 0.9999, 0.1158, 0.7543, 0.1158, 0.7543, 0.3135, 0.9999, 7.222e-05, 0.9661, 0.3691, 0.832, 0.3692, 0.7562, 0.5905, 0.7582, 0.5891, 0.834, 0.6714, 0.1207, 0.6743, 0.6734, 0.6578, 0.6901, 0.6549, 0.1208, 0.8937, 0.7478, 0.6752, 0.7487, 0.6743, 0.6734, 0.8629, 0.6727, 0.6743, 0.6734, 0.6752, 0.7487, 0.6586, 0.7324, 0.6577, 0.6571, 0.595, 0.1216, 0.6714, 0.1207, 0.6716, 0.1374, 0.5952, 0.1382, 0.677, 0.8979, 0.6761, 0.8235, 0.8934, 0.8226, 0.9239, 0.8969, 0.1239, 0.4355, 0.1114, 0.3932, 0.1561, 0.3801, 0.1685, 0.4224, 0.1561, 0.3801, 0.1114, 0.3932, 0.09836, 0.3485, 0.143, 0.3354, 0.09836, 0.3485, 7.225e-05, 0.01316, 0.04472, 7.226e-05, 0.143, 0.3354, 0.1685, 0.4224, 0.1828, 0.4713, 0.1382, 0.4843, 0.1239, 0.4355, 0.5905, 0.7582, 0.5918, 0.6816, 0.6088, 0.6651, 0.6075, 0.7417, 0.5891, 0.834, 0.5905, 0.7582, 0.6066, 0.7754, 0.6054, 0.847, 0.6761, 0.8235, 0.677, 0.8979, 0.6644, 0.8887, 0.6634, 0.8074, 0.5918, 0.6816, 0.595, 0.1216, 0.6118, 0.1217, 0.6085, 0.6985, 0.6752, 0.7487, 0.6761, 0.8235, 0.6599, 0.8362, 0.6591, 0.7653, 0.5878, 0.9094, 0.5891, 0.834, 0.6021, 0.8178, 0.6007, 0.9002, 0.1828, 0.4713, 0.1921, 0.5028, 0.1474, 0.5159, 0.1382, 0.4843, 0.4039, 0.0371, 0.595, 0.1216, 0.5918, 0.6816, 0.4008, 0.6803, 0.6714, 0.1207, 0.8611, 0.03655, 0.8629, 0.6727, 0.6743, 0.6734, 1.523, -0.1068, 1.523, -0.02587, 1.287, -0.02587, 1.287, -0.1068, 1.206, -0.02587, 1.206, -0.1068, 1.231, -0.1318, 1.231, -0.05104, 0.9703, -0.02587, 1.206, -0.02587, 1.206, 0.05505, 1.004, 0.05505, 1.206, 0.3945, 1.206, 0.05505, 1.231, 0.02989, 1.231, 0.3945, 1.556, -0.2687, 1.556, -0.1877, 1.287, -0.1877, 1.287, -0.2687, 1.287, -0.2687, 1.287, -0.1877, 1.262, -0.2128, 1.262, -0.2687, 0.9368, -0.1877, 1.206, -0.1877, 1.206, -0.1068, 0.9703, -0.1068, 1.287, -0.1877, 1.287, -0.1068, 1.262, -0.08179, 1.262, -0.1627, 1.489, 0.05505, 1.489, 0.734, 1.287, 0.3945, 1.287, 0.05505, 1.287, -0.1068, 1.287, -0.02587, 1.262, -0.05104, 1.262, -0.1318, 1.206, 0.05505, 1.206, 0.3945, 1.004, 0.734, 1.004, 0.05505, 0.122, 0.2063, 0.122, 0.3282, 3.501e-05, 0.3282, 3.512e-05, 0.2063, 3.501e-05, 0.3282, 0.122, 0.3282, 0.122, 0.4502, 3.495e-05, 0.4502, 0.122, 3.492e-05, 0.122, 0.08433, 3.524e-05, 0.08433, 3.524e-05, 3.491e-05, 3.524e-05, 0.08433, 0.122, 0.08433, 0.122, 0.2063, 3.512e-05, 0.2063, 0.122, 0.4502, 0.122, 1.0, 3.495e-05, 1.0, 3.495e-05, 0.4502, 1.206, -0.1877, 1.206, -0.2687, 1.231, -0.2687, 1.231, -0.2128, 1.287, 0.05505, 1.287, 0.3945, 1.262, 0.3945, 1.262, 0.02989, 1.206, 0.05505, 1.206, -0.02587, 1.231, -0.000712, 1.231, 0.08022, 1.206, -0.1068, 1.206, -0.1877, 1.231, -0.1627, 1.231, -0.08179, 1.287, -0.02587, 1.287, 0.05505, 1.262, 0.08022, 1.262, -0.0007121, 1.287, 0.3945, 1.206, 0.3945, 1.206, 0.3695, 1.287, 0.3695, 1.287, -0.1877, 1.556, -0.1877, 1.523, -0.1068, 1.287, -0.1068, 0.3405, -0.1915, 0.9239, -0.1922, 0.8925, -0.116, 0.3721, -0.1153, 0.9239, -0.2685, 0.9239, -0.1922, 0.3405, -0.1915, 0.3404, -0.2678, 1.206, -0.2687, 1.206, -0.1877, 0.9368, -0.1877, 0.9368, -0.2687, 0.3722, -0.0391, 0.8926, -0.03973, 0.8611, 0.03655, 0.4039, 0.0371, 1.287, -0.02587, 1.523, -0.02587, 1.489, 0.05505, 1.287, 0.05505, 1.206, -0.1068, 1.206, -0.02587, 0.9703, -0.02587, 0.9703, -0.1068, 0.8925, -0.116, 0.8926, -0.03973, 0.3722, -0.0391, 0.3721, -0.1153, 0.8611, 0.03655, 0.6714, 0.1207, 0.595, 0.1216, 0.4039, 0.0371, 1.489, 0.734, 1.004, 0.734, 1.206, 0.3945, 1.287, 0.3945, 0.5891, 0.834, 0.5878, 0.9094, 0.3378, 0.9071, 0.3691, 0.832, 1.556, 0.9768, 0.9368, 0.9768, 0.9703, 0.8959, 1.523, 0.8959, 0.9368, 1.058, 0.9368, 0.9768, 1.556, 0.9768, 1.556, 1.058, 0.3376, 0.9821, 0.3378, 0.9071, 0.5878, 0.9094, 0.5866, 0.9844, 1.523, 0.815, 0.9703, 0.815, 1.004, 0.734, 1.489, 0.734, 0.5905, 0.7582, 0.3692, 0.7562, 0.4008, 0.6803, 0.5918, 0.6816, 0.6761, 0.8235, 0.6752, 0.7487, 0.8937, 0.7478, 0.8934, 0.8226, 0.9703, 0.8959, 0.9703, 0.815, 1.523, 0.815, 1.523, 0.8959, 0.3376, 0.9821, 0.5866, 0.9844, 0.5846, 1.133, 0.3984, 1.131, 0.9368, 1.058, 1.556, 1.058, 1.489, 1.219, 1.004, 1.219, 0.6791, 1.119, 0.8629, 1.118, 0.8625, 1.191, 0.6789, 1.192, 1.004, 1.219, 1.489, 1.219, 1.489, 1.3, 1.004, 1.3, 1.004, 1.3, 1.489, 1.3, 1.456, 1.38, 1.037, 1.38, 0.6789, 1.192, 0.8625, 1.191, 0.8325, 1.263, 0.68, 1.263, 1.037, 1.38, 1.456, 1.38, 1.456, 1.461, 1.037, 1.461, 0.3474, 0.6865, 0.3135, 0.9999, 0.2539, 0.7139, 0.68, 1.263, 0.8325, 1.263, 0.8323, 1.336, 0.6798, 1.336, 0.4285, 1.279, 0.5829, 1.279, 0.5827, 1.353, 0.4283, 1.352, 0.2279, 0.6253, 0.2408, 0.6692, 0.1962, 0.6823, 0.1833, 0.6383, 0.3984, 1.206, 0.5844, 1.207, 0.5829, 1.279, 0.4285, 1.279, 0.3984, 1.131, 0.5846, 1.133, 0.5844, 1.207, 0.3984, 1.206, 0.6791, 1.119, 0.6778, 0.9719, 0.9237, 0.971, 0.8629, 1.118, 0.6778, 0.9719, 0.677, 0.8979, 0.9239, 0.8969, 0.9237, 0.971, 0.6791, 1.119, 0.6789, 1.192, 0.6697, 1.192, 0.6711, 1.129, 0.6698, 1.11, 0.6687, 0.9812, 0.6778, 0.9719, 0.6791, 1.119, 0.1962, 0.6823, 0.2408, 0.6692, 0.2523, 0.7083, 0.2076, 0.7214, 0.1702, 0.5937, 0.2149, 0.5806, 0.2279, 0.6253, 0.1833, 0.6383, 0.5866, 0.9844, 0.5958, 0.9938, 0.594, 1.124, 0.5846, 1.133, 0.6789, 1.192, 0.68, 1.263, 0.6719, 1.253, 0.6697, 1.192, 0.5827, 1.353, 0.5829, 1.279, 0.5921, 1.288, 0.5919, 1.353, 0.68, 1.263, 0.6798, 1.336, 0.6707, 1.336, 0.6708, 1.272, 0.5844, 1.207, 0.5846, 1.133, 0.5927, 1.143, 0.5937, 1.207, 0.2539, 0.7139, 0.2093, 0.727, 0.2076, 0.7214, 0.2523, 0.7083, 0.6778, 0.9719, 0.6685, 0.9628, 0.6679, 0.9104, 0.677, 0.8979, 0.5962, 0.9752, 0.5866, 0.9844, 0.5878, 0.9094, 0.597, 0.9221, 0.1702, 0.5937, 0.1474, 0.5159, 0.1921, 0.5028, 0.2149, 0.5806, 0.5937, 1.207, 0.5912, 1.269, 0.5829, 1.279, 0.5844, 1.207, 0.2539, 0.7139, 0.3135, 0.9999, 0.2093, 0.727, 0.2093, 0.727, 0.3135, 0.9999, 0.1158, 0.7543, 0.1158, 0.7543, 0.3135, 0.9999, 7.222e-05, 0.9661, 0.3691, 0.832, 0.3692, 0.7562, 0.5905, 0.7582, 0.5891, 0.834, 0.6714, 0.1207, 0.6743, 0.6734, 0.6578, 0.6901, 0.6549, 0.1208, 0.8937, 0.7478, 0.6752, 0.7487, 0.6743, 0.6734, 0.8629, 0.6727, 0.6743, 0.6734, 0.6752, 0.7487, 0.6586, 0.7324, 0.6577, 0.6571, 0.595, 0.1216, 0.6714, 0.1207, 0.6716, 0.1374, 0.5952, 0.1382, 0.677, 0.8979, 0.6761, 0.8235, 0.8934, 0.8226, 0.9239, 0.8969, 0.1239, 0.4355, 0.1114, 0.3932, 0.1561, 0.3801, 0.1685, 0.4224, 0.1561, 0.3801, 0.1114, 0.3932, 0.09836, 0.3485, 0.143, 0.3354, 0.09836, 0.3485, 7.225e-05, 0.01316, 0.04472, 7.226e-05, 0.143, 0.3354, 0.1685, 0.4224, 0.1828, 0.4713, 0.1382, 0.4843, 0.1239, 0.4355, 0.5905, 0.7582, 0.5918, 0.6816, 0.6088, 0.6651, 0.6075, 0.7417, 0.5891, 0.834, 0.5905, 0.7582, 0.6066, 0.7754, 0.6054, 0.847, 0.6761, 0.8235, 0.677, 0.8979, 0.6644, 0.8887, 0.6634, 0.8074, 0.5918, 0.6816, 0.595, 0.1216, 0.6118, 0.1217, 0.6085, 0.6985, 0.6752, 0.7487, 0.6761, 0.8235, 0.6599, 0.8362, 0.6591, 0.7653, 0.5878, 0.9094, 0.5891, 0.834, 0.6021, 0.8178, 0.6007, 0.9002, 0.1828, 0.4713, 0.1921, 0.5028, 0.1474, 0.5159, 0.1382, 0.4843, 0.4039, 0.0371, 0.595, 0.1216, 0.5918, 0.6816, 0.4008, 0.6803, 0.6714, 0.1207, 0.8611, 0.03655, 0.8629, 0.6727, 0.6743, 0.6734, 1.523, -0.1068, 1.523, -0.02587, 1.287, -0.02587, 1.287, -0.1068, 1.206, -0.02587, 1.206, -0.1068, 1.231, -0.1318, 1.231, -0.05104, 0.9703, -0.02587, 1.206, -0.02587, 1.206, 0.05505, 1.004, 0.05505, 1.206, 0.3945, 1.206, 0.05505, 1.231, 0.02989, 1.231, 0.3945, 1.556, -0.2687, 1.556, -0.1877, 1.287, -0.1877, 1.287, -0.2687, 1.287, -0.2687, 1.287, -0.1877, 1.262, -0.2128, 1.262, -0.2687, 0.9368, -0.1877, 1.206, -0.1877, 1.206, -0.1068, 0.9703, -0.1068, 1.287, -0.1877, 1.287, -0.1068, 1.262, -0.08179, 1.262, -0.1627, 1.489, 0.05505, 1.489, 0.734, 1.287, 0.3945, 1.287, 0.05505, 1.287, -0.1068, 1.287, -0.02587, 1.262, -0.05104, 1.262, -0.1318, 1.206, 0.05505, 1.206, 0.3945, 1.004, 0.734, 1.004, 0.05505, 0.122, 0.2063, 0.122, 0.3282, 3.501e-05, 0.3282, 3.512e-05, 0.2063, 3.501e-05, 0.3282, 0.122, 0.3282, 0.122, 0.4502, 3.495e-05, 0.4502, 0.122, 3.492e-05, 0.122, 0.08433, 3.524e-05, 0.08433, 3.524e-05, 3.491e-05, 3.524e-05, 0.08433, 0.122, 0.08433, 0.122, 0.2063, 3.512e-05, 0.2063, 0.122, 0.4502, 0.122, 1.0, 3.495e-05, 1.0, 3.495e-05, 0.4502, 1.206, -0.1877, 1.206, -0.2687, 1.231, -0.2687, 1.231, -0.2128, 1.287, 0.05505, 1.287, 0.3945, 1.262, 0.3945, 1.262, 0.02989, 1.206, 0.05505, 1.206, -0.02587, 1.231, -0.000712, 1.231, 0.08022, 1.206, -0.1068, 1.206, -0.1877, 1.231, -0.1627, 1.231, -0.08179, 1.287, -0.02587, 1.287, 0.05505, 1.262, 0.08022, 1.262, -0.0007121, 1.287, 0.3945, 1.206, 0.3945, 1.206, 0.3695, 1.287, 0.3695, 1.287, -0.1877, 1.556, -0.1877, 1.523, -0.1068, 1.287, -0.1068, 0.3405, -0.1915, 0.9239, -0.1922, 0.8925, -0.116, 0.3721, -0.1153, 0.9239, -0.2685, 0.9239, -0.1922, 0.3405, -0.1915, 0.3404, -0.2678, 1.206, -0.2687, 1.206, -0.1877, 0.9368, -0.1877, 0.9368, -0.2687, 0.3722, -0.0391, 0.8926, -0.03973, 0.8611, 0.03655, 0.4039, 0.0371, 1.287, -0.02587, 1.523, -0.02587, 1.489, 0.05505, 1.287, 0.05505, 1.206, -0.1068, 1.206, -0.02587, 0.9703, -0.02587, 0.9703, -0.1068, 0.8925, -0.116, 0.8926, -0.03973, 0.3722, -0.0391, 0.3721, -0.1153, 0.8611, 0.03655, 0.6714, 0.1207, 0.595, 0.1216, 0.4039, 0.0371, 1.489, 0.734, 1.004, 0.734, 1.206, 0.3945, 1.287, 0.3945, 0.5891, 0.834, 0.5878, 0.9094, 0.3378, 0.9071, 0.3691, 0.832, 1.556, 0.9768, 0.9368, 0.9768, 0.9703, 0.8959, 1.523, 0.8959, 0.9368, 1.058, 0.9368, 0.9768, 1.556, 0.9768, 1.556, 1.058, 0.3376, 0.9821, 0.3378, 0.9071, 0.5878, 0.9094, 0.5866, 0.9844, 1.523, 0.815, 0.9703, 0.815, 1.004, 0.734, 1.489, 0.734, 0.5905, 0.7582, 0.3692, 0.7562, 0.4008, 0.6803, 0.5918, 0.6816, 0.6761, 0.8235, 0.6752, 0.7487, 0.8937, 0.7478, 0.8934, 0.8226, 0.9703, 0.8959, 0.9703, 0.815, 1.523, 0.815, 1.523, 0.8959, 0.3376, 0.9821, 0.5866, 0.9844, 0.5846, 1.133, 0.3984, 1.131, 0.9368, 1.058, 1.556, 1.058, 1.489, 1.219, 1.004, 1.219, 0.6791, 1.119, 0.8629, 1.118, 0.8625, 1.191, 0.6789, 1.192, 1.004, 1.219, 1.489, 1.219, 1.489, 1.3, 1.004, 1.3, 1.004, 1.3, 1.489, 1.3, 1.456, 1.38, 1.037, 1.38, 0.6789, 1.192, 0.8625, 1.191, 0.8325, 1.263, 0.68, 1.263, 1.037, 1.38, 1.456, 1.38, 1.456, 1.461, 1.037, 1.461, 0.3474, 0.6865, 0.3135, 0.9999, 0.2539, 0.7139, 0.68, 1.263, 0.8325, 1.263, 0.8323, 1.336, 0.6798, 1.336, 0.4285, 1.279, 0.5829, 1.279, 0.5827, 1.353, 0.4283, 1.352, 0.2279, 0.6253, 0.2408, 0.6692, 0.1962, 0.6823, 0.1833, 0.6383, 0.3984, 1.206, 0.5844, 1.207, 0.5829, 1.279, 0.4285, 1.279, 0.3984, 1.131, 0.5846, 1.133, 0.5844, 1.207, 0.3984, 1.206, 0.6791, 1.119, 0.6778, 0.9719, 0.9237, 0.971, 0.8629, 1.118, 0.6778, 0.9719, 0.677, 0.8979, 0.9239, 0.8969, 0.9237, 0.971, 0.6791, 1.119, 0.6789, 1.192, 0.6697, 1.192, 0.6711, 1.129, 0.6698, 1.11, 0.6687, 0.9812, 0.6778, 0.9719, 0.6791, 1.119, 0.1962, 0.6823, 0.2408, 0.6692, 0.2523, 0.7083, 0.2076, 0.7214, 0.1702, 0.5937, 0.2149, 0.5806, 0.2279, 0.6253, 0.1833, 0.6383, 0.5866, 0.9844, 0.5958, 0.9938, 0.594, 1.124, 0.5846, 1.133, 0.6789, 1.192, 0.68, 1.263, 0.6719, 1.253, 0.6697, 1.192, 0.5827, 1.353, 0.5829, 1.279, 0.5921, 1.288, 0.5919, 1.353, 0.68, 1.263, 0.6798, 1.336, 0.6707, 1.336, 0.6708, 1.272, 0.5844, 1.207, 0.5846, 1.133, 0.5927, 1.143, 0.5937, 1.207, 0.2539, 0.7139, 0.2093, 0.727, 0.2076, 0.7214, 0.2523, 0.7083, 0.6778, 0.9719, 0.6685, 0.9628, 0.6679, 0.9104, 0.677, 0.8979, 0.5962, 0.9752, 0.5866, 0.9844, 0.5878, 0.9094, 0.597, 0.9221, 0.1702, 0.5937, 0.1474, 0.5159, 0.1921, 0.5028, 0.2149, 0.5806, 0.5937, 1.207, 0.5912, 1.269, 0.5829, 1.279, 0.5844, 1.207, 0.2539, 0.7139, 0.3135, 0.9999, 0.2093, 0.727, 0.2093, 0.727, 0.3135, 0.9999, 0.1158, 0.7543, 0.1158, 0.7543, 0.3135, 0.9999, 7.222e-05, 0.9661, 0.3691, 0.832, 0.3692, 0.7562, 0.5905, 0.7582, 0.5891, 0.834, 0.6714, 0.1207, 0.6743, 0.6734, 0.6578, 0.6901, 0.6549, 0.1208, 0.8937, 0.7478, 0.6752, 0.7487, 0.6743, 0.6734, 0.8629, 0.6727, 0.6743, 0.6734, 0.6752, 0.7487, 0.6586, 0.7324, 0.6577, 0.6571, 0.595, 0.1216, 0.6714, 0.1207, 0.6716, 0.1374, 0.5952, 0.1382, 0.677, 0.8979, 0.6761, 0.8235, 0.8934, 0.8226, 0.9239, 0.8969, 0.1239, 0.4355, 0.1114, 0.3932, 0.1561, 0.3801, 0.1685, 0.4224, 0.1561, 0.3801, 0.1114, 0.3932, 0.09836, 0.3485, 0.143, 0.3354, 0.09836, 0.3485, 7.225e-05, 0.01316, 0.04472, 7.226e-05, 0.143, 0.3354, 0.1685, 0.4224, 0.1828, 0.4713, 0.1382, 0.4843, 0.1239, 0.4355, 0.5905, 0.7582, 0.5918, 0.6816, 0.6088, 0.6651, 0.6075, 0.7417, 0.5891, 0.834, 0.5905, 0.7582, 0.6066, 0.7754, 0.6054, 0.847, 0.6761, 0.8235, 0.677, 0.8979, 0.6644, 0.8887, 0.6634, 0.8074, 0.5918, 0.6816, 0.595, 0.1216, 0.6118, 0.1217, 0.6085, 0.6985, 0.6752, 0.7487, 0.6761, 0.8235, 0.6599, 0.8362, 0.6591, 0.7653, 0.5878, 0.9094, 0.5891, 0.834, 0.6021, 0.8178, 0.6007, 0.9002, 0.1828, 0.4713, 0.1921, 0.5028, 0.1474, 0.5159, 0.1382, 0.4843, 0.4039, 0.0371, 0.595, 0.1216, 0.5918, 0.6816, 0.4008, 0.6803, 0.6714, 0.1207, 0.8611, 0.03655, 0.8629, 0.6727, 0.6743, 0.6734, 1.523, -0.1068, 1.523, -0.02587, 1.287, -0.02587, 1.287, -0.1068, 1.206, -0.02587, 1.206, -0.1068, 1.231, -0.1318, 1.231, -0.05104, 0.9703, -0.02587, 1.206, -0.02587, 1.206, 0.05505, 1.004, 0.05505, 1.206, 0.3945, 1.206, 0.05505, 1.231, 0.02989, 1.231, 0.3945, 1.556, -0.2687, 1.556, -0.1877, 1.287, -0.1877, 1.287, -0.2687, 1.287, -0.2687, 1.287, -0.1877, 1.262, -0.2128, 1.262, -0.2687, 0.9368, -0.1877, 1.206, -0.1877, 1.206, -0.1068, 0.9703, -0.1068, 1.287, -0.1877, 1.287, -0.1068, 1.262, -0.08179, 1.262, -0.1627, 1.489, 0.05505, 1.489, 0.734, 1.287, 0.3945, 1.287, 0.05505, 1.287, -0.1068, 1.287, -0.02587, 1.262, -0.05104, 1.262, -0.1318, 1.206, 0.05505, 1.206, 0.3945, 1.004, 0.734, 1.004, 0.05505, 0.122, 0.2063, 0.122, 0.3282, 3.501e-05, 0.3282, 3.512e-05, 0.2063, 3.501e-05, 0.3282, 0.122, 0.3282, 0.122, 0.4502, 3.495e-05, 0.4502, 0.122, 3.492e-05, 0.122, 0.08433, 3.524e-05, 0.08433, 3.524e-05, 3.491e-05, 3.524e-05, 0.08433, 0.122, 0.08433, 0.122, 0.2063, 3.512e-05, 0.2063, 0.122, 0.4502, 0.122, 1.0, 3.495e-05, 1.0, 3.495e-05, 0.4502, 1.206, -0.1877, 1.206, -0.2687, 1.231, -0.2687, 1.231, -0.2128, 1.287, 0.05505, 1.287, 0.3945, 1.262, 0.3945, 1.262, 0.02989, 1.206, 0.05505, 1.206, -0.02587, 1.231, -0.000712, 1.231, 0.08022, 1.206, -0.1068, 1.206, -0.1877, 1.231, -0.1627, 1.231, -0.08179, 1.287, -0.02587, 1.287, 0.05505, 1.262, 0.08022, 1.262, -0.0007121, 1.287, 0.3945, 1.206, 0.3945, 1.206, 0.3695, 1.287, 0.3695])
_uv.active_render = True
_uv = me_cylinder.uv_layers.new(name='LightMap')
_uv.uv.foreach_set('vector', [0.7048, 0.7345, 0.7048, 0.8054, 0.6835, 0.7966, 0.6835, 0.7345, 0.4002, 0.02312, 0.569, 0.02292, 0.5599, 0.04499, 0.4093, 0.04517, 0.569, 0.0008565, 0.569, 0.02292, 0.4002, 0.02312, 0.4002, 0.001061, 0.7261, 0.7133, 0.7048, 0.7133, 0.7048, 0.6424, 0.7261, 0.6424, 0.4094, 0.06723, 0.5599, 0.06705, 0.5508, 0.08912, 0.4185, 0.08928, 0.6622, 0.7345, 0.6622, 0.7966, 0.6409, 0.7878, 0.6409, 0.7345, 0.6835, 0.7133, 0.6622, 0.7133, 0.6622, 0.6512, 0.6835, 0.6512, 0.5599, 0.04499, 0.5599, 0.06705, 0.4094, 0.06723, 0.4093, 0.04517, 0.5508, 0.08912, 0.4959, 0.1135, 0.4738, 0.1137, 0.4185, 0.08928, 0.4621, 0.7878, 0.4621, 0.66, 0.5515, 0.7133, 0.5515, 0.7345, 0.5741, 0.3807, 0.5739, 0.3593, 0.645, 0.358, 0.6367, 0.3796, 0.3982, 0.8054, 0.3982, 0.6424, 0.4195, 0.6512, 0.4195, 0.7966, 0.3769, 0.6424, 0.3982, 0.6424, 0.3982, 0.8054, 0.3769, 0.8054, 0.6445, 0.3367, 0.645, 0.358, 0.5739, 0.3593, 0.5737, 0.3379, 0.4408, 0.7966, 0.4408, 0.6512, 0.4621, 0.66, 0.4621, 0.7878, 0.5743, 0.4023, 0.6372, 0.4011, 0.6288, 0.423, 0.5745, 0.4241, 0.4973, 0.3168, 0.4971, 0.2952, 0.5603, 0.2949, 0.5602, 0.3166, 0.4195, 0.6512, 0.4408, 0.6512, 0.4408, 0.7966, 0.4195, 0.7966, 0.6445, 0.3367, 0.5737, 0.3379, 0.5731, 0.2956, 0.6261, 0.2947, 0.3769, 0.6424, 0.3769, 0.8054, 0.3345, 0.7878, 0.3345, 0.66, 0.4982, 0.4023, 0.5514, 0.4021, 0.5512, 0.4233, 0.4981, 0.4234, 0.3345, 0.66, 0.3345, 0.7878, 0.3132, 0.7878, 0.3132, 0.66, 0.3132, 0.66, 0.3132, 0.7878, 0.2922, 0.7791, 0.2922, 0.6687, 0.4981, 0.4234, 0.5512, 0.4233, 0.5426, 0.4441, 0.4984, 0.444, 0.2922, 0.6687, 0.2922, 0.7791, 0.2709, 0.7791, 0.2709, 0.6687, 0.2193, 0.7244, 0.07575, 0.7089, 0.2067, 0.6816, 0.4984, 0.444, 0.5426, 0.4441, 0.5425, 0.4652, 0.4984, 0.4651, 0.6164, 0.253, 0.5725, 0.2541, 0.572, 0.2331, 0.6159, 0.2321, 0.2473, 0.6697, 0.2272, 0.6756, 0.2212, 0.6551, 0.2413, 0.6492, 0.6255, 0.2736, 0.5726, 0.2746, 0.5725, 0.2541, 0.6164, 0.253, 0.6261, 0.2947, 0.5731, 0.2956, 0.5726, 0.2746, 0.6255, 0.2736, 0.4982, 0.4023, 0.4978, 0.3598, 0.569, 0.3595, 0.5514, 0.4021, 0.4978, 0.3598, 0.4976, 0.3384, 0.569, 0.3381, 0.569, 0.3595, 0.4982, 0.4023, 0.4981, 0.4234, 0.4955, 0.4234, 0.4958, 0.4052, 0.4955, 0.3997, 0.4952, 0.3625, 0.4978, 0.3598, 0.4982, 0.4023, 0.2212, 0.6551, 0.2272, 0.6756, 0.2093, 0.6808, 0.2033, 0.6604, 0.2618, 0.6433, 0.2678, 0.6637, 0.2473, 0.6697, 0.2413, 0.6492, 0.5737, 0.3379, 0.571, 0.3353, 0.5705, 0.2983, 0.5731, 0.2956, 0.4981, 0.4234, 0.4984, 0.444, 0.4961, 0.4412, 0.4955, 0.4234, 0.572, 0.2331, 0.5725, 0.2541, 0.5698, 0.2515, 0.5694, 0.2332, 0.4984, 0.444, 0.4984, 0.4651, 0.4957, 0.4651, 0.4958, 0.4466, 0.5726, 0.2746, 0.5731, 0.2956, 0.5707, 0.2928, 0.57, 0.2747, 0.2067, 0.6816, 0.2007, 0.6611, 0.2033, 0.6604, 0.2093, 0.6808, 0.4978, 0.3598, 0.4951, 0.3572, 0.4949, 0.342, 0.4976, 0.3384, 0.571, 0.3406, 0.5737, 0.3379, 0.5739, 0.3593, 0.5712, 0.3557, 0.2618, 0.6433, 0.2974, 0.6328, 0.3034, 0.6533, 0.2678, 0.6637, 0.57, 0.2747, 0.5702, 0.2569, 0.5725, 0.2541, 0.5726, 0.2746, 0.2067, 0.6816, 0.07575, 0.7089, 0.2007, 0.6611, 0.2007, 0.6611, 0.07575, 0.7089, 0.1882, 0.6183, 0.1882, 0.6183, 0.07575, 0.7089, 0.09125, 0.5653, 0.6367, 0.3796, 0.6372, 0.4011, 0.5743, 0.4023, 0.5741, 0.3807, 0.4959, 0.1135, 0.4968, 0.2734, 0.492, 0.2783, 0.4912, 0.1135, 0.5603, 0.2949, 0.4971, 0.2952, 0.4968, 0.2734, 0.5514, 0.2732, 0.4968, 0.2734, 0.4971, 0.2952, 0.4923, 0.2905, 0.492, 0.2687, 0.4738, 0.1137, 0.4959, 0.1135, 0.496, 0.1183, 0.4739, 0.1186, 0.4976, 0.3384, 0.4973, 0.3168, 0.5602, 0.3166, 0.569, 0.3381, 0.3342, 0.622, 0.3536, 0.6163, 0.3596, 0.6368, 0.3402, 0.6425, 0.3596, 0.6368, 0.3536, 0.6163, 0.374, 0.6104, 0.38, 0.6308, 0.374, 0.6104, 0.5276, 0.5653, 0.5336, 0.5858, 0.38, 0.6308, 0.3402, 0.6425, 0.3178, 0.649, 0.3118, 0.6286, 0.3342, 0.622, 0.5743, 0.4023, 0.5745, 0.4241, 0.5698, 0.4289, 0.5696, 0.4071, 0.5741, 0.3807, 0.5743, 0.4023, 0.5696, 0.3975, 0.5694, 0.3771, 0.4973, 0.3168, 0.4976, 0.3384, 0.4939, 0.3357, 0.4936, 0.3122, 0.4729, 0.2758, 0.4738, 0.1137, 0.4787, 0.1138, 0.4777, 0.2807, 0.4971, 0.2952, 0.4973, 0.3168, 0.4926, 0.3205, 0.4924, 0.3, 0.5739, 0.3593, 0.5741, 0.3807, 0.5705, 0.3854, 0.5703, 0.362, 0.3178, 0.649, 0.3034, 0.6533, 0.2974, 0.6328, 0.3118, 0.6286, 0.4185, 0.08928, 0.4738, 0.1137, 0.4729, 0.2758, 0.4181, 0.1824, 0.4959, 0.1135, 0.5508, 0.08912, 0.5514, 0.2732, 0.4968, 0.2734, 0.6835, 0.7966, 0.6622, 0.7966, 0.6622, 0.7345, 0.6835, 0.7345, 0.6622, 0.7133, 0.6835, 0.7133, 0.69, 0.7198, 0.6688, 0.7198, 0.6622, 0.6512, 0.6622, 0.7133, 0.6409, 0.7133, 0.6409, 0.66, 0.5515, 0.7133, 0.6409, 0.7133, 0.6475, 0.7198, 0.5515, 0.7198, 0.7261, 0.8054, 0.7048, 0.8054, 0.7048, 0.7345, 0.7261, 0.7345, 0.7261, 0.7345, 0.7048, 0.7345, 0.7113, 0.728, 0.7261, 0.728, 0.7048, 0.6424, 0.7048, 0.7133, 0.6835, 0.7133, 0.6835, 0.6512, 0.7048, 0.7345, 0.6835, 0.7345, 0.6769, 0.728, 0.6982, 0.728, 0.6409, 0.7878, 0.4621, 0.7878, 0.5515, 0.7345, 0.6409, 0.7345, 0.6835, 0.7345, 0.6622, 0.7345, 0.6688, 0.728, 0.69, 0.728, 0.6409, 0.7133, 0.5515, 0.7133, 0.4621, 0.66, 0.6409, 0.66, 0.6855, 0.1721, 0.6855, 0.1934, 0.6642, 0.1934, 0.6642, 0.1721, 0.6642, 0.1934, 0.6855, 0.1934, 0.6855, 0.2147, 0.6642, 0.2147, 0.6855, 0.1361, 0.6855, 0.1508, 0.6642, 0.1508, 0.6642, 0.1361, 0.6642, 0.1508, 0.6855, 0.1508, 0.6855, 0.1721, 0.6642, 0.1721, 0.6855, 0.2147, 0.6855, 0.3107, 0.6642, 0.3107, 0.6642, 0.2147, 0.7048, 0.7133, 0.7261, 0.7133, 0.7261, 0.7198, 0.7113, 0.7198, 0.6409, 0.7345, 0.5515, 0.7345, 0.5515, 0.728, 0.6475, 0.728, 0.6409, 0.7133, 0.6622, 0.7133, 0.6555, 0.7198, 0.6342, 0.7198, 0.6835, 0.7133, 0.7048, 0.7133, 0.6982, 0.7198, 0.6769, 0.7198, 0.6622, 0.7345, 0.6409, 0.7345, 0.6342, 0.728, 0.6555, 0.728, 0.5515, 0.7345, 0.5515, 0.7133, 0.5581, 0.7133, 0.5581, 0.7345, 0.7673, 0.5477, 0.6964, 0.5477, 0.7052, 0.5264, 0.7673, 0.5264, 0.4939, 0.4429, 0.325, 0.4431, 0.3341, 0.421, 0.4847, 0.4209, 0.325, 0.4652, 0.325, 0.4431, 0.4939, 0.4429, 0.4939, 0.465, 0.7886, 0.569, 0.7886, 0.5477, 0.8595, 0.5477, 0.8595, 0.569, 0.4847, 0.3988, 0.3341, 0.399, 0.3432, 0.3769, 0.4755, 0.3768, 0.7673, 0.5051, 0.7052, 0.5051, 0.7141, 0.4838, 0.7673, 0.4838, 0.7886, 0.5264, 0.7886, 0.5051, 0.8506, 0.5051, 0.8506, 0.5264, 0.3341, 0.421, 0.3341, 0.399, 0.4847, 0.3988, 0.4847, 0.4209, 0.3432, 0.3769, 0.3981, 0.3525, 0.4202, 0.3523, 0.4755, 0.3768, 0.7141, 0.3051, 0.8418, 0.3051, 0.7886, 0.3945, 0.7673, 0.3945, 0.1756, 0.3807, 0.1754, 0.3593, 0.2465, 0.358, 0.2382, 0.3796, 0.6964, 0.2412, 0.8595, 0.2412, 0.8506, 0.2625, 0.7052, 0.2625, 0.8595, 0.2199, 0.8595, 0.2412, 0.6964, 0.2412, 0.6964, 0.2199, 0.246, 0.3367, 0.2465, 0.358, 0.1754, 0.3593, 0.1752, 0.3379, 0.7052, 0.2838, 0.8506, 0.2838, 0.8418, 0.3051, 0.7141, 0.3051, 0.1758, 0.4023, 0.2387, 0.4011, 0.2303, 0.423, 0.176, 0.4241, 0.3967, 0.1492, 0.397, 0.1708, 0.3338, 0.1711, 0.3338, 0.1494, 0.8506, 0.2625, 0.8506, 0.2838, 0.7052, 0.2838, 0.7052, 0.2625, 0.246, 0.3367, 0.1752, 0.3379, 0.1746, 0.2956, 0.2276, 0.2947, 0.8595, 0.2199, 0.6964, 0.2199, 0.714, 0.1775, 0.8419, 0.1775, 0.3959, 0.06368, 0.3427, 0.06389, 0.3428, 0.04271, 0.3959, 0.04264, 0.8419, 0.1775, 0.714, 0.1775, 0.714, 0.1562, 0.8419, 0.1562, 0.8419, 0.1562, 0.714, 0.1562, 0.7227, 0.1352, 0.8332, 0.1352, 0.3959, 0.04264, 0.3428, 0.04271, 0.3515, 0.02191, 0.3956, 0.02201, 0.8332, 0.1352, 0.7227, 0.1352, 0.7227, 0.1139, 0.8332, 0.1139, 0.5535, 0.172, 0.569, 0.02847, 0.5963, 0.1595, 0.3956, 0.02201, 0.3515, 0.02191, 0.3515, 0.0008264, 0.3957, 0.0009273, 0.2179, 0.253, 0.174, 0.2541, 0.1735, 0.2331, 0.2174, 0.2321, 0.6082, 0.2, 0.6023, 0.1799, 0.6228, 0.1739, 0.6287, 0.194, 0.227, 0.2736, 0.1741, 0.2746, 0.174, 0.2541, 0.2179, 0.253, 0.2276, 0.2947, 0.1746, 0.2956, 0.1741, 0.2746, 0.227, 0.2736, 0.3959, 0.06368, 0.3962, 0.1062, 0.3251, 0.1065, 0.3427, 0.06389, 0.3962, 0.1062, 0.3965, 0.1276, 0.325, 0.1279, 0.3251, 0.1065, 0.3959, 0.06368, 0.3959, 0.04264, 0.3986, 0.04261, 0.3982, 0.06083, 0.3986, 0.06633, 0.3989, 0.1035, 0.3962, 0.1062, 0.3959, 0.06368, 0.6228, 0.1739, 0.6023, 0.1799, 0.5971, 0.162, 0.6175, 0.156, 0.6346, 0.2145, 0.6142, 0.2205, 0.6082, 0.2, 0.6287, 0.194, 0.1752, 0.3379, 0.1725, 0.3353, 0.172, 0.2983, 0.1746, 0.2956, 0.3959, 0.04264, 0.3956, 0.02201, 0.398, 0.02483, 0.3986, 0.04261, 0.1735, 0.2331, 0.174, 0.2541, 0.1713, 0.2515, 0.1709, 0.2332, 0.3956, 0.02201, 0.3957, 0.0009273, 0.3983, 0.0009333, 0.3983, 0.01938, 0.1741, 0.2746, 0.1746, 0.2956, 0.1723, 0.2928, 0.1715, 0.2747, 0.5963, 0.1595, 0.6168, 0.1535, 0.6175, 0.156, 0.5971, 0.162, 0.3962, 0.1062, 0.3989, 0.1089, 0.3991, 0.124, 0.3965, 0.1276, 0.1725, 0.3406, 0.1752, 0.3379, 0.1754, 0.3593, 0.1727, 0.3557, 0.6346, 0.2145, 0.6451, 0.2501, 0.6246, 0.2561, 0.6142, 0.2205, 0.1715, 0.2747, 0.1717, 0.2569, 0.174, 0.2541, 0.1741, 0.2746, 0.5963, 0.1595, 0.569, 0.02847, 0.6168, 0.1535, 0.6168, 0.1535, 0.569, 0.02847, 0.6596, 0.1409, 0.6596, 0.1409, 0.569, 0.02847, 0.7126, 0.04397, 0.2382, 0.3796, 0.2387, 0.4011, 0.1758, 0.4023, 0.1756, 0.3807, 0.3981, 0.3525, 0.3973, 0.1926, 0.402, 0.1878, 0.4029, 0.3525, 0.3338, 0.1711, 0.397, 0.1708, 0.3973, 0.1926, 0.3427, 0.1928, 0.3973, 0.1926, 0.397, 0.1708, 0.4018, 0.1755, 0.4021, 0.1973, 0.4202, 0.3523, 0.3981, 0.3525, 0.398, 0.3477, 0.4201, 0.3475, 0.3965, 0.1276, 0.3967, 0.1492, 0.3338, 0.1494, 0.325, 0.1279, 0.6559, 0.2869, 0.6616, 0.3063, 0.6411, 0.3123, 0.6354, 0.2929, 0.6411, 0.3123, 0.6616, 0.3063, 0.6675, 0.3267, 0.6471, 0.3327, 0.6675, 0.3267, 0.7126, 0.4803, 0.6921, 0.4863, 0.6471, 0.3327, 0.6354, 0.2929, 0.6289, 0.2705, 0.6493, 0.2646, 0.6559, 0.2869, 0.1758, 0.4023, 0.176, 0.4241, 0.1713, 0.4289, 0.1711, 0.4071, 0.1756, 0.3807, 0.1758, 0.4023, 0.1711, 0.3975, 0.1709, 0.3771, 0.3967, 0.1492, 0.3965, 0.1276, 0.4001, 0.1303, 0.4004, 0.1538, 0.4211, 0.1902, 0.4202, 0.3523, 0.4154, 0.3523, 0.4163, 0.1853, 0.397, 0.1708, 0.3967, 0.1492, 0.4014, 0.1455, 0.4016, 0.166, 0.1754, 0.3593, 0.1756, 0.3807, 0.172, 0.3854, 0.1718, 0.362, 0.6289, 0.2705, 0.6246, 0.2561, 0.6451, 0.2501, 0.6493, 0.2646, 0.4755, 0.3768, 0.4202, 0.3523, 0.4211, 0.1902, 0.476, 0.2837, 0.3981, 0.3525, 0.3432, 0.3769, 0.3427, 0.1928, 0.3973, 0.1926, 0.7052, 0.5264, 0.7052, 0.5051, 0.7673, 0.5051, 0.7673, 0.5264, 0.7886, 0.5051, 0.7886, 0.5264, 0.782, 0.533, 0.782, 0.5117, 0.8506, 0.5051, 0.7886, 0.5051, 0.7886, 0.4838, 0.8418, 0.4838, 0.7886, 0.3945, 0.7886, 0.4838, 0.782, 0.4904, 0.782, 0.3945, 0.6964, 0.569, 0.6964, 0.5477, 0.7673, 0.5477, 0.7673, 0.569, 0.7673, 0.569, 0.7673, 0.5477, 0.7739, 0.5543, 0.7739, 0.569, 0.8595, 0.5477, 0.7886, 0.5477, 0.7886, 0.5264, 0.8506, 0.5264, 0.7673, 0.5477, 0.7673, 0.5264, 0.7739, 0.5198, 0.7739, 0.5411, 0.7141, 0.4838, 0.7141, 0.3051, 0.7673, 0.3945, 0.7673, 0.4838, 0.7673, 0.5264, 0.7673, 0.5051, 0.7739, 0.5117, 0.7739, 0.533, 0.7886, 0.4838, 0.7886, 0.3945, 0.8418, 0.3051, 0.8418, 0.4838, 0.03707, 0.7217, 0.05833, 0.7217, 0.05833, 0.7429, 0.03707, 0.7429, 0.05833, 0.7429, 0.05833, 0.7217, 0.07963, 0.7217, 0.07963, 0.7429, 0.001051, 0.7217, 0.01577, 0.7217, 0.01577, 0.7429, 0.001051, 0.7429, 0.01577, 0.7429, 0.01577, 0.7217, 0.03707, 0.7217, 0.03707, 0.7429, 0.07963, 0.7217, 0.1756, 0.7217, 0.1756, 0.7429, 0.07963, 0.7429, 0.7886, 0.5477, 0.7886, 0.569, 0.782, 0.569, 0.782, 0.5543, 0.7673, 0.4838, 0.7673, 0.3945, 0.7739, 0.3945, 0.7739, 0.4904, 0.7886, 0.4838, 0.7886, 0.5051, 0.782, 0.4985, 0.782, 0.4772, 0.7886, 0.5264, 0.7886, 0.5477, 0.782, 0.5411, 0.782, 0.5198, 0.7673, 0.5051, 0.7673, 0.4838, 0.7739, 0.4772, 0.7739, 0.4985, 0.7673, 0.3945, 0.7886, 0.3945, 0.7886, 0.4011, 0.7673, 0.4011, 0.1487, 0.8635, 0.1487, 0.7927, 0.17, 0.8015, 0.17, 0.8635, 0.1722, 0.02306, 0.3411, 0.02286, 0.332, 0.04494, 0.1814, 0.04512, 0.3411, 0.0007963, 0.3411, 0.02286, 0.1722, 0.02306, 0.1722, 0.001001, 0.1274, 0.8848, 0.1487, 0.8848, 0.1487, 0.9557, 0.1274, 0.9557, 0.1814, 0.06718, 0.332, 0.067, 0.3229, 0.08907, 0.1906, 0.08923, 0.1913, 0.8635, 0.1913, 0.8015, 0.2126, 0.8103, 0.2126, 0.8635, 0.17, 0.8848, 0.1913, 0.8848, 0.1913, 0.9469, 0.17, 0.9469, 0.332, 0.04494, 0.332, 0.067, 0.1814, 0.06718, 0.1814, 0.04512, 0.3229, 0.08907, 0.268, 0.1134, 0.2459, 0.1137, 0.1906, 0.08923, 0.3913, 0.8103, 0.3913, 0.9381, 0.302, 0.8848, 0.302, 0.8635, 0.006742, 0.3874, 0.006537, 0.366, 0.07767, 0.3648, 0.06934, 0.3864, 0.4552, 0.7927, 0.4552, 0.9557, 0.4339, 0.9469, 0.4339, 0.8015, 0.4765, 0.9557, 0.4552, 0.9557, 0.4552, 0.7927, 0.4765, 0.7927, 0.07715, 0.3434, 0.07767, 0.3648, 0.006537, 0.366, 0.006313, 0.3447, 0.4126, 0.8015, 0.4126, 0.9469, 0.3913, 0.9381, 0.3913, 0.8103, 0.006927, 0.409, 0.06988, 0.4079, 0.06148, 0.4297, 0.007133, 0.4308, 0.2694, 0.3168, 0.2691, 0.2952, 0.3323, 0.2949, 0.3322, 0.3166, 0.4339, 0.9469, 0.4126, 0.9469, 0.4126, 0.8015, 0.4339, 0.8015, 0.07715, 0.3434, 0.006313, 0.3447, 0.005772, 0.3023, 0.05872, 0.3014, 0.4765, 0.9557, 0.4765, 0.7927, 0.519, 0.8103, 0.519, 0.9381, 0.2702, 0.4023, 0.3234, 0.4021, 0.3233, 0.4233, 0.2701, 0.4234, 0.519, 0.9381, 0.519, 0.8103, 0.5403, 0.8103, 0.5403, 0.9381, 0.5403, 0.9381, 0.5403, 0.8103, 0.5612, 0.8189, 0.5612, 0.9294, 0.2701, 0.4234, 0.3233, 0.4233, 0.3146, 0.4441, 0.2705, 0.444, 0.5612, 0.9294, 0.5612, 0.8189, 0.5825, 0.8189, 0.5825, 0.9294, 0.5133, 0.4986, 0.6568, 0.5142, 0.5258, 0.5414, 0.2705, 0.444, 0.3146, 0.4441, 0.3146, 0.4652, 0.2704, 0.4651, 0.04906, 0.2598, 0.005139, 0.2608, 0.004643, 0.2399, 0.04857, 0.2388, 0.4853, 0.5533, 0.5054, 0.5474, 0.5114, 0.5679, 0.4913, 0.5738, 0.05816, 0.2803, 0.005261, 0.2814, 0.005139, 0.2608, 0.04906, 0.2598, 0.05872, 0.3014, 0.005772, 0.3023, 0.005261, 0.2814, 0.05816, 0.2803, 0.2702, 0.4023, 0.2698, 0.3598, 0.341, 0.3595, 0.3234, 0.4021, 0.2698, 0.3598, 0.2696, 0.3384, 0.3411, 0.3381, 0.341, 0.3595, 0.2702, 0.4023, 0.2701, 0.4234, 0.2675, 0.4234, 0.2679, 0.4052, 0.2675, 0.3997, 0.2672, 0.3625, 0.2698, 0.3598, 0.2702, 0.4023, 0.5114, 0.5679, 0.5054, 0.5474, 0.5233, 0.5422, 0.5293, 0.5626, 0.4708, 0.5798, 0.4648, 0.5593, 0.4853, 0.5533, 0.4913, 0.5738, 0.006313, 0.3447, 0.003623, 0.342, 0.00315, 0.305, 0.005772, 0.3023, 0.2701, 0.4234, 0.2705, 0.444, 0.2681, 0.4412, 0.2675, 0.4234, 0.004643, 0.2399, 0.005139, 0.2608, 0.002454, 0.2583, 0.00202, 0.2399, 0.2705, 0.444, 0.2704, 0.4651, 0.2678, 0.4651, 0.2678, 0.4466, 0.005261, 0.2814, 0.005772, 0.3023, 0.003399, 0.2995, 0.002624, 0.2814, 0.5258, 0.5414, 0.5318, 0.5619, 0.5293, 0.5626, 0.5233, 0.5422, 0.2698, 0.3598, 0.2671, 0.3571, 0.267, 0.342, 0.2696, 0.3384, 0.003673, 0.3474, 0.006313, 0.3447, 0.006537, 0.366, 0.003831, 0.3624, 0.4708, 0.5798, 0.4352, 0.5902, 0.4292, 0.5698, 0.4648, 0.5593, 0.002624, 0.2814, 0.002871, 0.2637, 0.005139, 0.2608, 0.005261, 0.2814, 0.5258, 0.5414, 0.6568, 0.5142, 0.5318, 0.5619, 0.5318, 0.5619, 0.6568, 0.5142, 0.5444, 0.6047, 0.5444, 0.6047, 0.6568, 0.5142, 0.6413, 0.6577, 0.06934, 0.3864, 0.06988, 0.4079, 0.006927, 0.409, 0.006742, 0.3874, 0.268, 0.1134, 0.2688, 0.2734, 0.2641, 0.2782, 0.2632, 0.1135, 0.3323, 0.2949, 0.2691, 0.2952, 0.2688, 0.2734, 0.3234, 0.2732, 0.2688, 0.2734, 0.2691, 0.2952, 0.2643, 0.2905, 0.264, 0.2687, 0.2459, 0.1137, 0.268, 0.1134, 0.268, 0.1183, 0.2459, 0.1185, 0.2696, 0.3384, 0.2694, 0.3168, 0.3322, 0.3166, 0.3411, 0.3381, 0.3984, 0.601, 0.379, 0.6067, 0.373, 0.5862, 0.3924, 0.5806, 0.373, 0.5862, 0.379, 0.6067, 0.3586, 0.6127, 0.3526, 0.5922, 0.3586, 0.6127, 0.205, 0.6577, 0.199, 0.6372, 0.3526, 0.5922, 0.3924, 0.5806, 0.4148, 0.574, 0.4207, 0.5944, 0.3984, 0.601, 0.006927, 0.409, 0.007133, 0.4308, 0.002428, 0.4356, 0.002222, 0.4138, 0.006742, 0.3874, 0.006927, 0.409, 0.002213, 0.4042, 0.00202, 0.3839, 0.2694, 0.3168, 0.2696, 0.3384, 0.266, 0.3357, 0.2657, 0.3122, 0.245, 0.2758, 0.2459, 0.1137, 0.2507, 0.1137, 0.2498, 0.2807, 0.2691, 0.2952, 0.2694, 0.3168, 0.2647, 0.3205, 0.2644, 0.3, 0.006537, 0.366, 0.006742, 0.3874, 0.003183, 0.3922, 0.002959, 0.3687, 0.4148, 0.574, 0.4292, 0.5698, 0.4352, 0.5902, 0.4207, 0.5944, 0.1906, 0.08923, 0.2459, 0.1137, 0.245, 0.2758, 0.1901, 0.1823, 0.268, 0.1134, 0.3229, 0.08907, 0.3234, 0.2732, 0.2688, 0.2734, 0.17, 0.8015, 0.1913, 0.8015, 0.1913, 0.8635, 0.17, 0.8635, 0.1913, 0.8848, 0.17, 0.8848, 0.1634, 0.8782, 0.1847, 0.8782, 0.1913, 0.9469, 0.1913, 0.8848, 0.2126, 0.8848, 0.2126, 0.9381, 0.302, 0.8848, 0.2126, 0.8848, 0.206, 0.8782, 0.302, 0.8782, 0.1274, 0.7927, 0.1487, 0.7927, 0.1487, 0.8635, 0.1274, 0.8635, 0.1274, 0.8635, 0.1487, 0.8635, 0.1421, 0.8701, 0.1274, 0.8701, 0.1487, 0.9557, 0.1487, 0.8848, 0.17, 0.8848, 0.17, 0.9469, 0.1487, 0.8635, 0.17, 0.8635, 0.1766, 0.8701, 0.1553, 0.8701, 0.2126, 0.8103, 0.3913, 0.8103, 0.302, 0.8635, 0.2126, 0.8635, 0.17, 0.8635, 0.1913, 0.8635, 0.1847, 0.8701, 0.1634, 0.8701, 0.2126, 0.8848, 0.302, 0.8848, 0.3913, 0.9381, 0.2126, 0.9381, 0.2751, 0.4684, 0.2964, 0.4684, 0.2964, 0.4897, 0.2751, 0.4897, 0.2964, 0.4897, 0.2964, 0.4684, 0.3177, 0.4684, 0.3177, 0.4897, 0.2391, 0.4684, 0.2538, 0.4684, 0.2538, 0.4897, 0.2391, 0.4897, 0.2538, 0.4897, 0.2538, 0.4684, 0.2751, 0.4684, 0.2751, 0.4897, 0.3177, 0.4684, 0.4137, 0.4684, 0.4137, 0.4897, 0.3177, 0.4897, 0.1487, 0.8848, 0.1274, 0.8848, 0.1274, 0.8782, 0.1421, 0.8782, 0.2126, 0.8635, 0.302, 0.8635, 0.302, 0.8701, 0.206, 0.8701, 0.2126, 0.8848, 0.1913, 0.8848, 0.1979, 0.8782, 0.2192, 0.8782, 0.17, 0.8848, 0.1487, 0.8848, 0.1553, 0.8782, 0.1766, 0.8782, 0.1913, 0.8635, 0.2126, 0.8635, 0.2192, 0.8701, 0.1979, 0.8701, 0.302, 0.8635, 0.302, 0.8848, 0.2954, 0.8848, 0.2954, 0.8635, 0.9074, 0.9783, 0.8366, 0.9783, 0.8454, 0.957, 0.9074, 0.957, 0.0008149, 0.02304, 0.1697, 0.02283, 0.1606, 0.04491, 0.009981, 0.04509, 0.1697, 0.0007663, 0.1697, 0.02283, 0.0008149, 0.02304, 0.0007882, 0.000971, 0.9287, 0.9996, 0.9287, 0.9783, 0.9996, 0.9783, 0.9996, 0.9996, 0.01001, 0.06716, 0.1606, 0.06697, 0.1515, 0.08905, 0.01917, 0.08921, 0.9074, 0.9357, 0.8454, 0.9357, 0.8542, 0.9144, 0.9074, 0.9144, 0.9287, 0.957, 0.9287, 0.9357, 0.9908, 0.9357, 0.9908, 0.957, 0.1606, 0.04491, 0.1606, 0.06697, 0.01001, 0.06716, 0.009981, 0.04509, 0.1515, 0.08905, 0.0966, 0.1134, 0.07449, 0.1137, 0.01917, 0.08921, 0.8542, 0.7357, 0.982, 0.7357, 0.9287, 0.8251, 0.9074, 0.8251, 0.07295, 0.4761, 0.07315, 0.4976, 0.00202, 0.4988, 0.01035, 0.4772, 0.8366, 0.6718, 0.9996, 0.6718, 0.9908, 0.6931, 0.8454, 0.6931, 0.9996, 0.6505, 0.9996, 0.6718, 0.8366, 0.6718, 0.8366, 0.6505, 0.002538, 0.5201, 0.00202, 0.4988, 0.07315, 0.4976, 0.07338, 0.5189, 0.8454, 0.7144, 0.9908, 0.7144, 0.982, 0.7357, 0.8542, 0.7357, 0.07276, 0.4546, 0.009811, 0.4557, 0.01821, 0.4338, 0.07256, 0.4328, 0.09797, 0.3168, 0.09771, 0.2952, 0.1609, 0.2949, 0.1609, 0.3166, 0.9908, 0.6931, 0.9908, 0.7144, 0.8454, 0.7144, 0.8454, 0.6931, 0.002538, 0.5201, 0.07338, 0.5189, 0.07392, 0.5612, 0.02097, 0.5622, 0.9996, 0.6505, 0.8366, 0.6505, 0.8542, 0.6081, 0.982, 0.6081, 0.09882, 0.4023, 0.152, 0.4021, 0.1519, 0.4233, 0.09876, 0.4234, 0.982, 0.6081, 0.8542, 0.6081, 0.8542, 0.5868, 0.982, 0.5868, 0.982, 0.5868, 0.8542, 0.5868, 0.8629, 0.5658, 0.9733, 0.5658, 0.09876, 0.4234, 0.1519, 0.4233, 0.1432, 0.4441, 0.09908, 0.444, 0.9733, 0.5658, 0.8629, 0.5658, 0.8629, 0.5445, 0.9733, 0.5445, 0.2919, 0.6087, 0.1484, 0.5932, 0.2793, 0.5659, 0.09908, 0.444, 0.1432, 0.4441, 0.1432, 0.4652, 0.09903, 0.4651, 0.03063, 0.6038, 0.07455, 0.6027, 0.07505, 0.6237, 0.03113, 0.6247, 0.3199, 0.554, 0.2998, 0.5599, 0.2938, 0.5395, 0.3139, 0.5336, 0.02153, 0.5833, 0.07443, 0.5822, 0.07455, 0.6027, 0.03063, 0.6038, 0.02097, 0.5622, 0.07392, 0.5612, 0.07443, 0.5822, 0.02153, 0.5833, 0.09882, 0.4023, 0.09846, 0.3598, 0.1696, 0.3595, 0.152, 0.4021, 0.09846, 0.3598, 0.09822, 0.3383, 0.1697, 0.3381, 0.1696, 0.3595, 0.09882, 0.4023, 0.09876, 0.4234, 0.09611, 0.4234, 0.0965, 0.4052, 0.09613, 0.3997, 0.09581, 0.3625, 0.09846, 0.3598, 0.09882, 0.4023, 0.2938, 0.5395, 0.2998, 0.5599, 0.2819, 0.5652, 0.2759, 0.5447, 0.3344, 0.5276, 0.3404, 0.548, 0.3199, 0.554, 0.3139, 0.5336, 0.07338, 0.5189, 0.07607, 0.5215, 0.07654, 0.5586, 0.07392, 0.5612, 0.09876, 0.4234, 0.09908, 0.444, 0.09674, 0.4412, 0.09611, 0.4234, 0.07505, 0.6237, 0.07455, 0.6027, 0.07724, 0.6053, 0.07767, 0.6236, 0.09908, 0.444, 0.09903, 0.4651, 0.09639, 0.4651, 0.09643, 0.4466, 0.07443, 0.5822, 0.07392, 0.5612, 0.07629, 0.564, 0.07707, 0.5822, 0.2793, 0.5659, 0.2733, 0.5455, 0.2759, 0.5447, 0.2819, 0.5652, 0.09846, 0.3598, 0.09575, 0.3571, 0.09558, 0.342, 0.09822, 0.3383, 0.07602, 0.5162, 0.07338, 0.5189, 0.07315, 0.4976, 0.07586, 0.5011, 0.3344, 0.5276, 0.37, 0.5171, 0.376, 0.5376, 0.3404, 0.548, 0.07707, 0.5822, 0.07682, 0.5999, 0.07455, 0.6027, 0.07443, 0.5822, 0.2793, 0.5659, 0.1484, 0.5932, 0.2733, 0.5455, 0.2733, 0.5455, 0.1484, 0.5932, 0.2608, 0.5027, 0.2608, 0.5027, 0.1484, 0.5932, 0.1639, 0.4497, 0.01035, 0.4772, 0.009811, 0.4557, 0.07276, 0.4546, 0.07295, 0.4761, 0.0966, 0.1134, 0.09743, 0.2734, 0.09267, 0.2782, 0.09181, 0.1134, 0.1609, 0.2949, 0.09771, 0.2952, 0.09743, 0.2734, 0.152, 0.2732, 0.09743, 0.2734, 0.09771, 0.2952, 0.0929, 0.2904, 0.09262, 0.2687, 0.07449, 0.1137, 0.0966, 0.1134, 0.09665, 0.1182, 0.07454, 0.1185, 0.09822, 0.3383, 0.09797, 0.3168, 0.1609, 0.3166, 0.1697, 0.3381, 0.4068, 0.5064, 0.4262, 0.5007, 0.4322, 0.5211, 0.4128, 0.5268, 0.4322, 0.5211, 0.4262, 0.5007, 0.4466, 0.4947, 0.4526, 0.5151, 0.4466, 0.4947, 0.6002, 0.4497, 0.6062, 0.4701, 0.4526, 0.5151, 0.4128, 0.5268, 0.3904, 0.5334, 0.3844, 0.5129, 0.4068, 0.5064, 0.07276, 0.4546, 0.07256, 0.4328, 0.07726, 0.4279, 0.07747, 0.4497, 0.07295, 0.4761, 0.07276, 0.4546, 0.07748, 0.4593, 0.07767, 0.4797, 0.09797, 0.3168, 0.09822, 0.3383, 0.09457, 0.3357, 0.09429, 0.3121, 0.07356, 0.2757, 0.07449, 0.1137, 0.07934, 0.1137, 0.07838, 0.2806, 0.09771, 0.2952, 0.09797, 0.3168, 0.09328, 0.3205, 0.09305, 0.3, 0.07315, 0.4976, 0.07295, 0.4761, 0.07651, 0.4714, 0.07673, 0.4949, 0.3904, 0.5334, 0.376, 0.5376, 0.37, 0.5171, 0.3844, 0.5129, 0.01917, 0.08921, 0.07449, 0.1137, 0.07356, 0.2757, 0.01872, 0.1823, 0.0966, 0.1134, 0.1515, 0.08905, 0.152, 0.2732, 0.09743, 0.2734, 0.8454, 0.957, 0.8454, 0.9357, 0.9074, 0.9357, 0.9074, 0.957, 0.9287, 0.9357, 0.9287, 0.957, 0.9222, 0.9636, 0.9222, 0.9423, 0.9908, 0.9357, 0.9287, 0.9357, 0.9287, 0.9144, 0.982, 0.9144, 0.9287, 0.8251, 0.9287, 0.9144, 0.9222, 0.921, 0.9222, 0.8251, 0.8366, 0.9996, 0.8366, 0.9783, 0.9074, 0.9783, 0.9074, 0.9996, 0.9074, 0.9996, 0.9074, 0.9783, 0.914, 0.9849, 0.914, 0.9996, 0.9996, 0.9783, 0.9287, 0.9783, 0.9287, 0.957, 0.9908, 0.957, 0.9074, 0.9783, 0.9074, 0.957, 0.914, 0.9504, 0.914, 0.9717, 0.8542, 0.9144, 0.8542, 0.7357, 0.9074, 0.8251, 0.9074, 0.9144, 0.9074, 0.957, 0.9074, 0.9357, 0.914, 0.9423, 0.914, 0.9636, 0.9287, 0.9144, 0.9287, 0.8251, 0.982, 0.7357, 0.982, 0.9144, 0.6822, 0.4963, 0.6822, 0.5176, 0.6609, 0.5176, 0.6609, 0.4963, 0.6609, 0.5176, 0.6822, 0.5176, 0.6822, 0.5389, 0.6609, 0.5389, 0.6822, 0.4603, 0.6822, 0.475, 0.6609, 0.475, 0.6609, 0.4603, 0.6609, 0.475, 0.6822, 0.475, 0.6822, 0.4963, 0.6609, 0.4963, 0.6822, 0.5389, 0.6822, 0.6349, 0.6609, 0.6349, 0.6609, 0.5389, 0.9287, 0.9783, 0.9287, 0.9996, 0.9222, 0.9996, 0.9222, 0.9849, 0.9074, 0.9144, 0.9074, 0.8251, 0.914, 0.8251, 0.914, 0.921, 0.9287, 0.9144, 0.9287, 0.9357, 0.9222, 0.9291, 0.9222, 0.9078, 0.9287, 0.957, 0.9287, 0.9783, 0.9222, 0.9717, 0.9222, 0.9504, 0.9074, 0.9357, 0.9074, 0.9144, 0.914, 0.9078, 0.914, 0.9291, 0.9074, 0.8251, 0.9287, 0.8251, 0.9287, 0.8316, 0.9074, 0.8316])
me_cylinder.materials.append(None)
me_cylinder.materials.append(None)
me_cylinder.update()
me_cylinder_001 = bpy.data.meshes.new('Cylinder.001')
me_cylinder_001.from_pydata([(-1.494, 0.619, 2.235e-08), (-0.619, 1.494, 2.235e-08), (-1.494, 0.619, 2.002), (-0.619, 1.494, 2.002), (-0.619, -1.494, 2.235e-08), (-1.494, -0.6189, 2.235e-08), (-0.619, -1.494, 2.002), (-1.494, -0.6189, 2.002), (1.494, -0.619, 2.235e-08), (0.6188, -1.494, 2.235e-08), (1.494, -0.619, 2.002), (0.6188, -1.494, 2.002), (0.619, 1.494, 2.235e-08), (1.494, 0.6187, 2.235e-08), (0.619, 1.494, 2.002), (1.494, 0.6187, 2.002), (2.205e-05, 5.329e-05, 2.235e-08), (-0.0001855, -0.0004478, 2.002)], [], [(2, 17, 14, 3), (11, 6, 4, 9), (11, 9, 8, 10), (6, 17, 2, 7), (13, 15, 10, 8), (0, 2, 3, 1), (7, 2, 0, 5), (10, 17, 6, 11), (5, 0, 16, 4), (12, 1, 3, 14), (14, 15, 13, 12), (6, 7, 5, 4), (14, 17, 10, 15), (4, 16, 8, 9), (16, 0, 1, 12), (8, 16, 12, 13)])
me_cylinder_001.update()

# ---- objects
ob_plinth_col = bpy.data.objects.new('Plinth-col', me_cylinder)
ob_collision_colonly = bpy.data.objects.new('Collision-colonly', me_cylinder_001)

# ---- transforms, parenting, visibility, modifiers, constraints
ob_plinth_col.location = (0.0, 0.0, 0.0)
ob_collision_colonly.location = (0.0, 0.0, 0.0)

# ---- collection membership
scene.collection.objects.link(ob_plinth_col)
scene.collection.objects.link(ob_collision_colonly)

# ---- scene / render settings (as saved in the file)
scene.frame_start = 1; scene.frame_end = 250; scene.frame_set(1)
scene.render.engine = 'CYCLES'
scene.view_settings.view_transform = 'Filmic'
bpy.context.view_layer.update()

# ---- added for rendering (the .blend has no active camera and no usable light): camera, sun
cam_auto = bpy.data.cameras.new('AutoCamera')
cam_auto.lens = 50.0
cam_auto.sensor_width = 36.0
cam_auto.clip_end = 1000.0
ob_auto_camera = bpy.data.objects.new('AutoCamera', cam_auto)
scene.collection.objects.link(ob_auto_camera)
ob_auto_camera.location = (4.32729, -5.19272, 4.46283)
ob_auto_camera.rotation_euler = (1.09748, -7.21219e-08, 0.694738)
scene.camera = ob_auto_camera
light_auto_sun = bpy.data.lights.new('AutoSun', 'SUN')
light_auto_sun.energy = 3.0
light_auto_sun.angle = 0.0523599
ob_auto_sun = bpy.data.objects.new('AutoSun', light_auto_sun)
scene.collection.objects.link(ob_auto_sun)
ob_auto_sun.rotation_euler = (0.872665, 0.174533, 0.523599)
bpy.context.view_layer.update()
